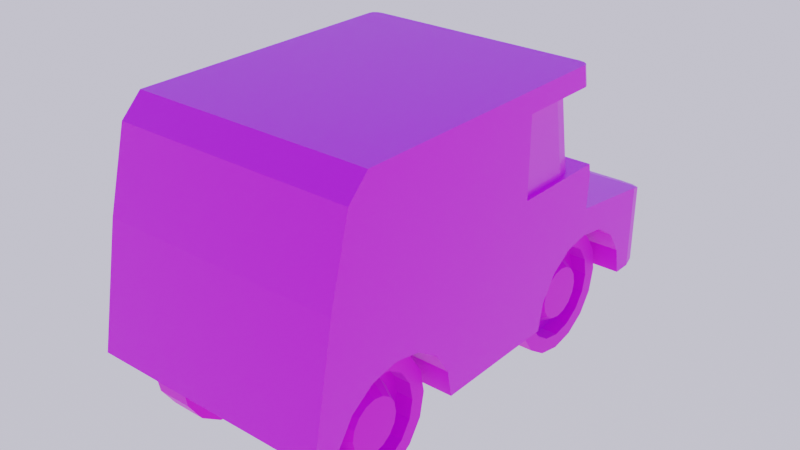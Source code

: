 # Source: Van.blend  (saved by Blender 2.93.21; exported with 4.5.12 LTS)
import bpy
from mathutils import Matrix  # noqa: F401  (used for matrix-valued properties, if any)

bpy.ops.wm.read_factory_settings(use_empty=True)
scene = bpy.context.scene
scene.name = 'Scene'

# ---- collections
col_collection = bpy.data.collections.new('Collection'); scene.collection.children.link(col_collection)

# ---- images (referenced by path relative to the original .blend; pixels are not part of the script)
import os
ASSET_DIR = os.environ.get("B2B_ASSET_DIR", "")  # directory of the original .blend (textures are referenced by path, not embedded)
HERE = os.path.dirname(os.path.abspath(__file__))  # packed textures are extracted next to this script under _unpacked/

def load_image(name, relpath, width, height, colorspace="sRGB"):
    """Load a texture the original file referenced (path relative to the .blend, or extracted next to this script)."""
    p = next((c for c in (os.path.join(HERE, relpath), os.path.join(ASSET_DIR, relpath)) if relpath and os.path.exists(c)), "")
    if p:
        img = bpy.data.images.load(p, check_existing=True)
        img.name = name
    else:  # same state as the original file: an image datablock whose file is absent (Cycles renders it pink)
        img = bpy.data.images.new(name, width, height)
        img.source = "FILE"
        img.filepath = "//" + (relpath or name)
    img.colorspace_settings.name = colorspace
    return img
img_sharedtexture_png = load_image('SharedTexture.png', 'SharedTexture.png', 1024, 1024, 'sRGB')

# ---- materials (node trees are filled in below, after node groups)
mat_vanmaterial = bpy.data.materials.new('VanMaterial')
mat_vanmaterial.alpha_threshold = 0.0
mat_vanmaterial.use_transparent_shadow = False
mat_vanmaterial.line_color = (0.0, 0.0, 0.0, 1.0)
mat_windshieldmaterial = bpy.data.materials.new('WindshieldMaterial')
mat_windshieldmaterial.use_transparent_shadow = False
mat_wheelmaterial = bpy.data.materials.new('WheelMaterial')
mat_wheelmaterial.use_transparent_shadow = False

# ---- material node trees
mat_vanmaterial.use_nodes = True; mat_vanmaterial.node_tree.nodes.clear()
_N = mat_vanmaterial.node_tree.nodes; _L = mat_vanmaterial.node_tree.links
n0 = _N.new('ShaderNodeOutputMaterial'); n0.name = 'Material Output'; n0.location = (300, 300)
n1 = _N.new('ShaderNodeBsdfPrincipled'); n1.name = 'Principled BSDF'; n1.location = (10, 300)
n1.distribution = 'GGX'
n1.subsurface_method = 'BURLEY'
n1.inputs[2].default_value = 0.4
n1.inputs[3].default_value = 1.45
n1.inputs[27].default_value = (0.0, 0.0, 0.0, 1.0)
n1.inputs[28].default_value = 1.0
n2 = _N.new('ShaderNodeTexImage'); n2.name = 'Image Texture'; n2.location = (-280, 275)
n2.image = img_sharedtexture_png
_L.new(n1.outputs[0], n0.inputs[0])
_L.new(n2.outputs[0], n1.inputs[0])
n0.is_active_output = True
mat_windshieldmaterial.use_nodes = True; mat_windshieldmaterial.node_tree.nodes.clear()
_N = mat_windshieldmaterial.node_tree.nodes; _L = mat_windshieldmaterial.node_tree.links
n0 = _N.new('ShaderNodeBsdfPrincipled'); n0.name = 'Principled BSDF'; n0.location = (10, 300)
n0.distribution = 'GGX'
n0.subsurface_method = 'BURLEY'
n0.inputs[3].default_value = 1.45
n0.inputs[13].default_value = 1.0
n0.inputs[19].default_value = 0.25
n0.inputs[27].default_value = (0.0, 0.0, 0.0, 1.0)
n0.inputs[28].default_value = 1.0
n1 = _N.new('ShaderNodeOutputMaterial'); n1.name = 'Material Output'; n1.location = (300, 300)
n2 = _N.new('ShaderNodeTexImage'); n2.name = 'Image Texture'; n2.location = (-280, 275)
n2.image = img_sharedtexture_png
_L.new(n0.outputs[0], n1.inputs[0])
_L.new(n2.outputs[0], n0.inputs[0])
n1.is_active_output = True
mat_wheelmaterial.use_nodes = True; mat_wheelmaterial.node_tree.nodes.clear()
_N = mat_wheelmaterial.node_tree.nodes; _L = mat_wheelmaterial.node_tree.links
n0 = _N.new('ShaderNodeBsdfPrincipled'); n0.name = 'Principled BSDF'; n0.location = (10, 300)
n0.distribution = 'GGX'
n0.subsurface_method = 'BURLEY'
n0.inputs[1].default_value = 0.5855
n0.inputs[3].default_value = 1.45
n0.inputs[24].default_value = 0.07855
n0.inputs[27].default_value = (0.0, 0.0, 0.0, 1.0)
n0.inputs[28].default_value = 1.0
n1 = _N.new('ShaderNodeOutputMaterial'); n1.name = 'Material Output'; n1.location = (300, 300)
n2 = _N.new('ShaderNodeTexImage'); n2.name = 'Image Texture'; n2.location = (-280, 275)
n2.image = img_sharedtexture_png
_L.new(n0.outputs[0], n1.inputs[0])
_L.new(n2.outputs[0], n0.inputs[0])
n1.is_active_output = True

# ---- world
world_world = bpy.data.worlds.new('World'); scene.world = world_world
world_world.use_nodes = True; world_world.node_tree.nodes.clear()
_N = world_world.node_tree.nodes; _L = world_world.node_tree.links
n0 = _N.new('ShaderNodeOutputWorld'); n0.name = 'World Output'; n0.location = (300, 300)
n1 = _N.new('ShaderNodeBackground'); n1.name = 'Background'; n1.location = (10, 300)
n2 = _N.new('ShaderNodeTexSky'); n2.name = 'Sky Texture'; n2.location = (-280, 275)
n2.sky_type = 'PREETHAM'
_L.new(n1.outputs[0], n0.inputs[0])
_L.new(n2.outputs[0], n1.inputs[0])
n0.is_active_output = True
world_world.color = (0.05088, 0.05088, 0.05088)
world_world.use_sun_shadow = False
world_world.sun_shadow_jitter_overblur = 0.0

# ---- meshes
me_cube = bpy.data.meshes.new('Cube')
me_cube.from_pydata([(1.0, 0.8196, 2.0), (1.0, -1.476, 2.0), (1.0, -2.0, 0.1965), (-1.0, 0.8196, 2.0), (-1.0, -1.476, 2.0), (-1.0, -2.0, 0.1965), (1.0, 1.0, 0.8133), (-1.0, 1.0, 0.8133), (-1.0, -1.815, 1.185), (1.0, -1.815, 1.185), (-1.0, 0.4293, 5.96e-08), (-1.0, 0.474, 0.225), (-1.0, 0.6014, 0.4157), (-1.0, 0.7922, 0.5432), (-1.0, 1.0, 0.5845), (1.0, 0.4293, 0.0), (1.0, 0.474, 0.225), (1.0, 0.6014, 0.4157), (1.0, 0.7922, 0.5432), (1.0, 1.0, 0.5845), (-1.0, 1.433, 0.4157), (-1.0, 1.242, 0.5432), (-1.0, 1.605, 0.0), (-1.0, 1.56, 0.225), (1.0, 1.605, 0.0), (1.0, 1.242, 0.5432), (1.0, 1.433, 0.4157), (1.0, 1.56, 0.225), (-1.0, -0.6502, 0.0), (-1.0, -1.826, 5.96e-08), (-1.0, -1.781, 0.225), (-1.0, -1.463, 0.5432), (-1.0, -1.654, 0.4157), (-1.0, -1.013, 0.5432), (-1.0, -0.6949, 0.225), (-1.0, -0.8224, 0.4157), (-1.0, -1.238, 0.5879), (1.0, -1.826, 0.0), (1.0, -0.6502, 0.0), (1.0, -1.654, 0.4157), (1.0, -1.781, 0.225), (1.0, -1.463, 0.5432), (1.0, -1.013, 0.5432), (1.0, -1.238, 0.5879), (1.0, -0.6949, 0.225), (1.0, -0.8224, 0.4157), (0.7577, 2.0, 0.0), (1.0, 1.758, 0.0), (0.8789, 1.968, 0.0), (0.9675, 1.879, 0.0), (-1.0, 1.758, 0.0), (-0.7577, 2.0, 0.0), (-0.9675, 1.879, 0.0), (-0.8789, 1.968, 0.0), (1.0, 1.758, 0.713), (0.7577, 2.0, 0.6213), (0.9675, 1.879, 0.6671), (0.8789, 1.968, 0.6336), (-0.7577, 2.0, 0.6213), (-1.0, 1.758, 0.713), (-0.8789, 1.968, 0.6336), (-0.9675, 1.879, 0.6671), (-1.0, -1.648, 1.828), (1.0, -1.648, 1.828), (1.0, 0.9833, 1.093), (-1.0, 0.9833, 1.093), (-1.0, 0.9992, 1.185), (1.0, 1.016, 1.093), (1.0, 0.9992, 1.185), (-1.0, 1.016, 1.093), (-1.0, 0.1734, 5.96e-08), (1.0, 0.1734, 1.828), (0.9591, 0.1734, 1.184), (1.0, 0.1734, 0.0), (0.9591, 0.1734, 1.824), (1.0, 0.1734, 1.185), (-1.0, 0.1734, 1.185), (-0.9591, 0.1734, 1.184), (-0.9591, 0.1734, 1.824), (-1.0, 0.1734, 1.828), (-1.0, 0.1734, 2.0), (1.0, 0.1734, 2.0), (0.9156, 0.8804, 2.0), (0.9887, 0.85, 2.0), (0.9578, 0.8723, 2.0), (-0.9156, 0.8804, 2.0), (-0.9578, 0.8723, 2.0), (-0.9887, 0.85, 2.0), (0.9156, 0.9115, 1.828), (0.9578, 0.9034, 1.828), (0.9887, 0.8811, 1.828), (-0.9156, 0.9115, 1.828), (-0.9887, 0.8811, 1.828), (-0.9578, 0.9034, 1.828), (0.9591, 0.5465, 1.824), (0.6893, 0.8204, 1.824), (1.0, 0.8507, 1.828), (0.9386, 0.6513, 1.824), (0.8801, 0.7401, 1.824), (0.7925, 0.7995, 1.824), (0.6893, 0.9315, 1.184), (0.9591, 0.6576, 1.184), (1.0, 0.9666, 1.185), (0.7925, 0.9106, 1.184), (0.8801, 0.8513, 1.184), (0.9386, 0.7624, 1.184), (-0.6893, 0.8204, 1.824), (-0.9591, 0.5465, 1.824), (-1.0, 0.8507, 1.828), (-0.7925, 0.7995, 1.824), (-0.8801, 0.7401, 1.824), (-0.9386, 0.6513, 1.824), (-0.9591, 0.6576, 1.184), (-0.6893, 0.9315, 1.184), (-1.0, 0.9666, 1.185), (-0.9386, 0.7624, 1.184), (-0.8801, 0.8513, 1.184), (-0.7925, 0.9106, 1.184), (-1.0, 0.1734, 0.3376), (-1.0, -0.5741, 1.185), (-1.0, -0.9407, 2.0), (-1.0, -0.2079, 1.185), (-1.0, -0.5746, 2.0), (-1.0, -0.04081, 4.41e-08), (-1.0, -0.8631, 1.828), (-1.0, -0.497, 1.828), (-1.0, 0.3253, 5.96e-08), (1.0, -0.9407, 2.0), (1.0, -0.5746, 2.0), (1.0, 0.3253, 0.0), (1.0, -0.8631, 1.828), (1.0, -0.497, 1.828), (1.0, -0.04081, 0.0), (1.0, -0.5741, 1.185), (1.0, -0.2079, 1.185), (1.0, 0.1734, 0.3376), (1.0, -0.9407, 2.0), (1.0, -0.8631, 1.828), (1.0, -0.5741, 1.185), (1.0, -0.04081, 0.0), (-1.0, -0.04081, 4.41e-08), (-1.0, -0.5741, 1.185), (-1.0, -0.8631, 1.828), (-1.0, -0.9407, 2.0), (1.0, 0.3253, 0.0), (1.0, 0.1734, 0.3376), (1.0, -0.2079, 1.185), (1.0, -0.497, 1.828), (1.0, -0.5746, 2.0), (-1.0, -0.5746, 2.0), (-1.0, -0.497, 1.828), (-1.0, -0.2079, 1.185), (-1.0, 0.1734, 0.3376), (-1.0, 0.3253, 5.96e-08)], [], [(63, 1, 4, 62), (2, 5, 29, 37), (7, 6, 54, 56, 57, 55, 58, 60, 61, 59), (2, 9, 8, 5), (24, 47, 54, 6, 19, 25, 26, 27), (51, 58, 55, 46), (7, 59, 50, 22, 23, 20, 21, 14), (11, 16, 15, 10), (12, 17, 16, 11), (13, 18, 17, 12), (81, 0, 3, 80), (21, 25, 19, 14), (20, 26, 25, 21), (20, 23, 27, 26), (23, 22, 24, 27), (30, 40, 37, 29), (32, 39, 40, 30), (31, 41, 39, 32), (36, 43, 41, 31), (33, 42, 43, 36), (35, 45, 42, 33), (35, 34, 44, 45), (34, 28, 38, 44), (46, 55, 57, 48), (48, 57, 56, 49), (49, 56, 54, 47), (50, 59, 61, 52), (52, 61, 60, 53), (53, 60, 58, 51), (22, 50, 52, 53, 51, 46, 48, 49, 47, 24), (91, 85, 82, 88), (96, 108, 92, 93, 91, 88, 89, 90), (65, 114, 66, 69), (6, 67, 64), (102, 64, 67, 68), (7, 69, 67, 6), (114, 102, 68, 66), (65, 7, 69), (72, 74, 71, 75), (108, 96, 95, 106), (75, 102, 101, 72), (74, 94, 96, 71), (14, 19, 18, 13), (7, 65, 69), (68, 67, 69, 66), (3, 108, 79, 80), (96, 0, 81, 71), (107, 112, 77, 78), (8, 9, 63, 62), (77, 112, 114, 76), (113, 106, 95, 100), (108, 107, 78, 79), (76, 79, 78, 77), (102, 114, 113, 100), (0, 96, 90, 83), (83, 90, 89, 84), (84, 89, 88, 82), (85, 91, 93, 86), (86, 93, 92, 87), (87, 92, 108, 3), (3, 0, 83, 84, 82, 85, 86, 87), (94, 97, 96), (97, 98, 96), (98, 99, 96), (99, 95, 96), (100, 103, 102), (103, 104, 102), (104, 105, 102), (105, 101, 102), (106, 109, 108), (109, 110, 108), (110, 111, 108), (111, 107, 108), (112, 115, 114), (115, 116, 114), (116, 117, 114), (117, 113, 114), (94, 101, 105, 97), (97, 105, 104, 98), (98, 104, 103, 99), (99, 103, 100, 95), (106, 113, 117, 109), (109, 117, 116, 110), (110, 116, 115, 111), (111, 115, 112, 107), (101, 94, 74, 72), (120, 4, 1, 127), (122, 120, 127, 128), (128, 81, 80, 122), (130, 63, 9, 133), (131, 130, 133, 134), (134, 75, 71, 131), (122, 80, 79, 125), (4, 120, 124, 62), (124, 120, 122, 125), (126, 10, 15, 129), (73, 70, 126, 129), (123, 70, 73, 132), (38, 28, 123, 132), (128, 127, 130, 131), (127, 1, 63, 130), (71, 81, 128, 131), (133, 9, 2, 37, 40, 39, 41, 43, 42, 45, 44, 38, 132), (135, 75, 134), (132, 73, 135, 134, 133), (129, 15, 16, 17, 18, 19, 6, 64, 102, 75, 135), (135, 73, 129), (30, 29, 5, 8, 119, 123, 28, 34, 35, 33, 36, 31, 32), (119, 121, 118, 70, 123), (118, 121, 76), (114, 65, 7, 14, 13, 12, 11, 10, 126, 118, 76), (126, 70, 118), (121, 119, 124, 125), (119, 8, 62, 124), (125, 79, 76, 121), (118, 70, 73, 135), (80, 79, 78, 77, 76, 118, 135, 75, 72, 74, 71, 81), (136, 143, 142, 141, 140, 139, 138, 137), (152, 145, 144, 153), (151, 150, 149, 148, 147, 146, 145, 152)])
me_cube.polygons.foreach_set('material_index', [0, 0, 0, 0, 0, 0, 0, 0, 0, 0, 0, 0, 0, 0, 0, 0, 0, 0, 0, 0, 0, 0, 0, 0, 0, 0, 0, 0, 0, 0, 0, 0, 0, 0, 0, 0, 0, 0, 0, 0, 0, 0, 0, 0, 0, 0, 0, 1, 0, 0, 1, 0, 0, 0, 0, 0, 0, 0, 0, 0, 0, 0, 0, 0, 0, 0, 0, 0, 0, 0, 0, 0, 0, 0, 0, 0, 0, 1, 1, 1, 1, 1, 1, 1, 1, 1, 0, 0, 0, 0, 0, 0, 0, 0, 0, 0, 0, 0, 0, 0, 0, 0, 0, 0, 0, 0, 0, 0, 0, 0, 0, 0, 0, 0, 0, 0, 0, 0, 0, 0])
_uv = me_cube.uv_layers.new(name='UVMap')
_uv.uv.foreach_set('vector', [0.3055, 0.9316, 0.3067, 0.9313, 0.3074, 0.9403, 0.3061, 0.9401, 0.3007, 0.9354, 0.3011, 0.9376, 0.3007, 0.9374, 0.3005, 0.9357, 0.3032, 0.9479, 0.3032, 0.9595, 0.2988, 0.9595, 0.298, 0.9593, 0.2975, 0.9588, 0.2973, 0.9581, 0.2973, 0.9493, 0.2975, 0.9486, 0.298, 0.948, 0.2988, 0.9478, 0.3007, 0.9354, 0.303, 0.932, 0.3034, 0.9401, 0.3011, 0.9376, 0.3169, 0.9462, 0.3169, 0.9454, 0.321, 0.9454, 0.3216, 0.9498, 0.3203, 0.9498, 0.3201, 0.9484, 0.3193, 0.9472, 0.3182, 0.9465, 0.3169, 0.9344, 0.3205, 0.9344, 0.3205, 0.9432, 0.3169, 0.9432, 0.3216, 0.9278, 0.321, 0.9322, 0.3169, 0.9322, 0.3169, 0.9313, 0.3182, 0.931, 0.3193, 0.9303, 0.3201, 0.9292, 0.3203, 0.9278, 0.2857, 0.9595, 0.2973, 0.9595, 0.2973, 0.9608, 0.2857, 0.9608, 0.2857, 0.9581, 0.2973, 0.9581, 0.2973, 0.9595, 0.2857, 0.9595, 0.2857, 0.9568, 0.2973, 0.9568, 0.2973, 0.9581, 0.2857, 0.9581, 0.3334, 0.9489, 0.3298, 0.9476, 0.3296, 0.9371, 0.3334, 0.9358, 0.2857, 0.9541, 0.2973, 0.9541, 0.2973, 0.9556, 0.2857, 0.9556, 0.2857, 0.9528, 0.2973, 0.9528, 0.2973, 0.9541, 0.2857, 0.9541, 0.2857, 0.9528, 0.2857, 0.9515, 0.2973, 0.9515, 0.2973, 0.9528, 0.2857, 0.9515, 0.2857, 0.9501, 0.2973, 0.9501, 0.2973, 0.9515, 0.3005, 0.9379, 0.3001, 0.9353, 0.3005, 0.9357, 0.3007, 0.9374, 0.3003, 0.9388, 0.2995, 0.9343, 0.3001, 0.9353, 0.3005, 0.9379, 0.2998, 0.9398, 0.2985, 0.9332, 0.2995, 0.9343, 0.3003, 0.9388, 0.2989, 0.9409, 0.2973, 0.9319, 0.2985, 0.9332, 0.2998, 0.9398, 0.2978, 0.942, 0.2958, 0.931, 0.2973, 0.9319, 0.2989, 0.9409, 0.2965, 0.9427, 0.2942, 0.9308, 0.2958, 0.931, 0.2978, 0.942, 0.2965, 0.9427, 0.295, 0.9429, 0.2927, 0.9311, 0.2942, 0.9308, 0.295, 0.9429, 0.2935, 0.9425, 0.2913, 0.9323, 0.2927, 0.9311, 0.3169, 0.9432, 0.3205, 0.9432, 0.3206, 0.9439, 0.3169, 0.9439, 0.3169, 0.9439, 0.3206, 0.9439, 0.3208, 0.9446, 0.3169, 0.9446, 0.3169, 0.9446, 0.3208, 0.9446, 0.321, 0.9454, 0.3169, 0.9454, 0.3169, 0.9322, 0.321, 0.9322, 0.3208, 0.9329, 0.3169, 0.9329, 0.3169, 0.9329, 0.3208, 0.9329, 0.3206, 0.9336, 0.3169, 0.9336, 0.3169, 0.9336, 0.3206, 0.9336, 0.3205, 0.9344, 0.3169, 0.9344, 0.2857, 0.9501, 0.2857, 0.9492, 0.2858, 0.9485, 0.2864, 0.948, 0.2871, 0.9478, 0.2959, 0.9478, 0.2966, 0.948, 0.2971, 0.9485, 0.2973, 0.9492, 0.2973, 0.9501, 0.3283, 0.9371, 0.3293, 0.9376, 0.3295, 0.9472, 0.3285, 0.9477, 0.3107, 0.9579, 0.3107, 0.9695, 0.3106, 0.9694, 0.3104, 0.9693, 0.3104, 0.969, 0.3104, 0.9584, 0.3104, 0.9581, 0.3106, 0.9579, 0.3232, 0.9277, 0.3238, 0.9276, 0.3238, 0.9278, 0.3232, 0.9279, 0.3216, 0.9498, 0.3232, 0.9497, 0.3232, 0.9499, 0.3238, 0.95, 0.3232, 0.9499, 0.3232, 0.9497, 0.3238, 0.9498, 0.3032, 0.9479, 0.3048, 0.9479, 0.3049, 0.9595, 0.3032, 0.9595, 0.3056, 0.9479, 0.3056, 0.9595, 0.3054, 0.9595, 0.3054, 0.9479, 0.3232, 0.9277, 0.3216, 0.9278, 0.3232, 0.9279, 0.3159, 0.9579, 0.3159, 0.9616, 0.3156, 0.9616, 0.3156, 0.9579, 0.3107, 0.9695, 0.3107, 0.9579, 0.3109, 0.9597, 0.3109, 0.9677, 0.3102, 0.9595, 0.3056, 0.9595, 0.3074, 0.9592, 0.3102, 0.9592, 0.3147, 0.9581, 0.3125, 0.9581, 0.3107, 0.9579, 0.3147, 0.9579, 0.2857, 0.9556, 0.2973, 0.9556, 0.2973, 0.9568, 0.2857, 0.9568, 0.3105, 0.9354, 0.3111, 0.9354, 0.3111, 0.9354, 0.3054, 0.9595, 0.3049, 0.9595, 0.3048, 0.9479, 0.3054, 0.9479, 0.3296, 0.9371, 0.3287, 0.9365, 0.333, 0.9346, 0.3334, 0.9358, 0.329, 0.9483, 0.3298, 0.9476, 0.3334, 0.9489, 0.333, 0.9499, 0.8277, 0.9076, 0.8128, 0.9076, 0.8147, 0.8967, 0.8292, 0.8992, 0.3034, 0.9401, 0.303, 0.932, 0.3055, 0.9316, 0.3061, 0.9401, 0.3102, 0.9481, 0.3074, 0.9481, 0.3056, 0.9479, 0.3102, 0.9479, 0.8117, 0.9173, 0.8267, 0.9173, 0.8267, 0.949, 0.8117, 0.949, 0.3107, 0.9695, 0.3125, 0.9693, 0.3147, 0.9693, 0.3147, 0.9695, 0.3159, 0.9616, 0.3159, 0.9579, 0.3161, 0.9579, 0.3161, 0.9616, 0.3056, 0.9595, 0.3056, 0.9479, 0.3058, 0.9497, 0.3058, 0.9577, 0.3298, 0.9476, 0.329, 0.9483, 0.3288, 0.9481, 0.3297, 0.9476, 0.3297, 0.9476, 0.3288, 0.9481, 0.3287, 0.9479, 0.3296, 0.9474, 0.3296, 0.9474, 0.3287, 0.9479, 0.3285, 0.9477, 0.3295, 0.9472, 0.3293, 0.9376, 0.3283, 0.9371, 0.3284, 0.9369, 0.3293, 0.9374, 0.3293, 0.9374, 0.3284, 0.9369, 0.3286, 0.9366, 0.3294, 0.9372, 0.3294, 0.9372, 0.3286, 0.9366, 0.3287, 0.9365, 0.3296, 0.9371, 0.3296, 0.9371, 0.3298, 0.9476, 0.3297, 0.9476, 0.3296, 0.9474, 0.3295, 0.9472, 0.3293, 0.9376, 0.3293, 0.9374, 0.3294, 0.9372, 0.3125, 0.9581, 0.3119, 0.9582, 0.3107, 0.9579, 0.3119, 0.9582, 0.3114, 0.9586, 0.3107, 0.9579, 0.3114, 0.9586, 0.311, 0.9591, 0.3107, 0.9579, 0.311, 0.9591, 0.3109, 0.9597, 0.3107, 0.9579, 0.3058, 0.9577, 0.3059, 0.9583, 0.3056, 0.9595, 0.3059, 0.9583, 0.3063, 0.9588, 0.3056, 0.9595, 0.3063, 0.9588, 0.3068, 0.9591, 0.3056, 0.9595, 0.3068, 0.9591, 0.3074, 0.9592, 0.3056, 0.9595, 0.3109, 0.9677, 0.311, 0.9683, 0.3107, 0.9695, 0.311, 0.9683, 0.3114, 0.9688, 0.3107, 0.9695, 0.3114, 0.9688, 0.3119, 0.9691, 0.3107, 0.9695, 0.3119, 0.9691, 0.3125, 0.9693, 0.3107, 0.9695, 0.3074, 0.9481, 0.3068, 0.9482, 0.3056, 0.9479, 0.3068, 0.9482, 0.3063, 0.9486, 0.3056, 0.9479, 0.3063, 0.9486, 0.3059, 0.9491, 0.3056, 0.9479, 0.3059, 0.9491, 0.3058, 0.9497, 0.3056, 0.9479, 0.8277, 0.9587, 0.8128, 0.9587, 0.8124, 0.9563, 0.8273, 0.9563, 0.8273, 0.9563, 0.8124, 0.9563, 0.812, 0.9539, 0.827, 0.9539, 0.827, 0.9539, 0.812, 0.9539, 0.8118, 0.9514, 0.8267, 0.9514, 0.8267, 0.9514, 0.8118, 0.9514, 0.8117, 0.949, 0.8267, 0.949, 0.8267, 0.9173, 0.8117, 0.9173, 0.8118, 0.9149, 0.8267, 0.9149, 0.8267, 0.9149, 0.8118, 0.9149, 0.812, 0.9125, 0.827, 0.9125, 0.827, 0.9125, 0.812, 0.9125, 0.8124, 0.9101, 0.8273, 0.9101, 0.8273, 0.9101, 0.8124, 0.9101, 0.8128, 0.9076, 0.8277, 0.9076, 0.8128, 0.9587, 0.8277, 0.9587, 0.8292, 0.9672, 0.8147, 0.9697, 0.3104, 0.9442, 0.3074, 0.9403, 0.3067, 0.9313, 0.3104, 0.9261, 0.4445, 0.9888, 0.4267, 0.9888, 0.4267, 0.8916, 0.4445, 0.8916, 0.3147, 0.9462, 0.3104, 0.9462, 0.3104, 0.9346, 0.3147, 0.9346, 0.3084, 0.9236, 0.3055, 0.9316, 0.303, 0.932, 0.298, 0.923, 0.4254, 0.9437, 0.4283, 0.9437, 0.426, 0.9487, 0.4232, 0.9487, 0.3126, 0.951, 0.3104, 0.951, 0.3104, 0.9472, 0.3143, 0.9472, 0.3147, 0.9346, 0.3104, 0.9346, 0.3104, 0.9336, 0.3143, 0.9336, 0.3074, 0.9403, 0.3104, 0.9442, 0.309, 0.9461, 0.3061, 0.9401, 0.4283, 0.9255, 0.4289, 0.9268, 0.426, 0.9268, 0.4254, 0.9255, 0.2857, 0.9614, 0.2857, 0.9608, 0.2973, 0.9608, 0.2973, 0.9614, 0.45, 0.9733, 0.45, 0.9577, 0.4511, 0.9577, 0.4511, 0.9733, 0.4483, 0.9577, 0.4499, 0.9577, 0.4499, 0.9733, 0.4483, 0.9733, 0.2913, 0.9323, 0.2935, 0.9425, 0.2905, 0.9457, 0.2857, 0.9302, 0.426, 0.9424, 0.4289, 0.9424, 0.4283, 0.9437, 0.4254, 0.9437, 0.3104, 0.9261, 0.3067, 0.9313, 0.3055, 0.9316, 0.3084, 0.9236, 0.3104, 0.9472, 0.3104, 0.9462, 0.3147, 0.9462, 0.3143, 0.9472, 0.298, 0.923, 0.303, 0.932, 0.3007, 0.9354, 0.3005, 0.9357, 0.3001, 0.9353, 0.2995, 0.9343, 0.2985, 0.9332, 0.2973, 0.9319, 0.2958, 0.931, 0.2942, 0.9308, 0.2927, 0.9311, 0.2913, 0.9323, 0.2857, 0.9302, 0.3104, 0.9559, 0.3104, 0.951, 0.3126, 0.951, 0.4219, 0.9579, 0.4202, 0.9579, 0.4202, 0.9553, 0.4232, 0.9487, 0.426, 0.9487, 0.3169, 0.9537, 0.3169, 0.9531, 0.3182, 0.9528, 0.3193, 0.9521, 0.3201, 0.951, 0.3203, 0.9498, 0.3216, 0.9498, 0.3232, 0.9499, 0.3238, 0.95, 0.3238, 0.9546, 0.3189, 0.9546, 0.4272, 0.958, 0.4272, 0.9606, 0.426, 0.9606, 0.3005, 0.9379, 0.3007, 0.9374, 0.3011, 0.9376, 0.3034, 0.9401, 0.3012, 0.9478, 0.2905, 0.9457, 0.2935, 0.9425, 0.295, 0.9429, 0.2965, 0.9427, 0.2978, 0.942, 0.2989, 0.9409, 0.2998, 0.9398, 0.3003, 0.9388, 0.426, 0.9205, 0.4232, 0.9205, 0.4202, 0.9139, 0.4202, 0.9112, 0.4219, 0.9112, 0.3104, 0.9249, 0.3126, 0.9299, 0.3104, 0.9299, 0.3238, 0.9276, 0.3232, 0.9277, 0.3216, 0.9278, 0.3203, 0.9278, 0.3201, 0.9266, 0.3193, 0.9255, 0.3182, 0.9247, 0.3169, 0.9245, 0.3169, 0.9239, 0.3189, 0.923, 0.3238, 0.923, 0.4289, 0.9124, 0.4289, 0.9112, 0.4316, 0.9112, 0.4232, 0.9205, 0.426, 0.9205, 0.4283, 0.9255, 0.4254, 0.9255, 0.3012, 0.9478, 0.3034, 0.9401, 0.3061, 0.9401, 0.309, 0.9461, 0.3143, 0.9336, 0.3104, 0.9336, 0.3104, 0.9299, 0.3126, 0.9299, 0.3335, 0.923, 0.3354, 0.923, 0.3354, 0.9346, 0.3335, 0.9346, 0.3238, 0.923, 0.3248, 0.923, 0.3248, 0.9232, 0.3286, 0.9232, 0.3285, 0.923, 0.3335, 0.923, 0.3335, 0.9346, 0.3285, 0.9346, 0.3286, 0.9344, 0.3248, 0.9344, 0.3248, 0.9346, 0.3238, 0.9346, 0.3185, 0.9693, 0.3185, 0.9577, 0.3196, 0.9577, 0.3237, 0.9577, 0.3313, 0.9577, 0.3313, 0.9693, 0.3237, 0.9693, 0.3196, 0.9693, 0.3079, 0.9712, 0.3079, 0.9595, 0.3101, 0.9595, 0.3101, 0.9712, 0.3025, 0.9712, 0.2984, 0.9712, 0.2973, 0.9712, 0.2973, 0.9595, 0.2984, 0.9595, 0.3025, 0.9595, 0.3079, 0.9595, 0.3079, 0.9712])
me_cube.materials.append(mat_vanmaterial)
me_cube.materials.append(mat_windshieldmaterial)
me_cube.use_remesh_preserve_volume = False
me_cube.use_remesh_preserve_attributes = False
me_cube.use_mirror_vertex_groups = False
me_cube.update()
me_cylinder_001 = bpy.data.meshes.new('Cylinder.001')
me_cylinder_001.from_pydata([(-0.8197, -1.026, -5.315e-08), (0.8197, -1.026, 7.35e-08), (-0.8197, -1.042, -0.08325), (0.8197, -1.042, -0.08325), (-0.8197, -1.09, -0.1538), (0.8197, -1.09, -0.1538), (-0.8197, -1.16, -0.201), (0.8197, -1.16, -0.201), (-0.8197, -1.243, -0.2175), (0.8197, -1.243, -0.2175), (-0.8197, -1.327, -0.201), (0.8197, -1.327, -0.201), (-0.8197, -1.397, -0.1538), (0.8197, -1.397, -0.1538), (-0.8197, -1.444, -0.08325), (0.8197, -1.444, -0.08325), (-0.8197, -1.461, -4.225e-08), (0.8197, -1.461, 8.44e-08), (-0.8197, -1.444, 0.08325), (0.8197, -1.444, 0.08325), (-0.8197, -1.397, 0.1538), (0.8197, -1.397, 0.1538), (-0.8197, -1.327, 0.201), (0.8197, -1.327, 0.201), (-0.8197, -1.243, 0.2175), (0.8197, -1.243, 0.2175), (-0.8197, -1.16, 0.201), (0.8197, -1.16, 0.201), (-0.8197, -1.09, 0.1538), (0.8197, -1.09, 0.1538), (-0.8197, -1.042, 0.08325), (0.8197, -1.042, 0.08325), (-0.8197, 1.227, 0.003936), (0.8197, 1.227, 0.003937), (-0.8197, 1.211, -0.07931), (0.8197, 1.211, -0.07931), (-0.8197, 1.164, -0.1499), (0.8197, 1.164, -0.1499), (-0.8197, 1.093, -0.197), (0.8197, 1.093, -0.197), (-0.8197, 1.01, -0.2136), (0.8197, 1.01, -0.2136), (-0.8197, 0.9266, -0.197), (0.8197, 0.9266, -0.197), (-0.8197, 0.856, -0.1499), (0.8197, 0.856, -0.1499), (-0.8197, 0.8089, -0.07931), (0.8197, 0.8089, -0.07931), (-0.8197, 0.7923, 0.003937), (0.8197, 0.7923, 0.003937), (-0.8197, 0.8089, 0.08718), (0.8197, 0.8089, 0.08718), (-0.8197, 0.856, 0.1578), (0.8197, 0.856, 0.1578), (-0.8197, 0.9266, 0.2049), (0.8197, 0.9266, 0.2049), (-0.8197, 1.01, 0.2215), (0.8197, 1.01, 0.2215), (-0.8197, 1.093, 0.2049), (0.8197, 1.093, 0.2049), (-0.8197, 1.164, 0.1578), (0.8197, 1.164, 0.1578), (-0.8197, 1.211, 0.08718), (0.8197, 1.211, 0.08718), (-0.8197, -0.7246, -6.189e-08), (-0.8197, -0.7641, -0.1985), (0.8197, -0.7641, -0.1985), (0.8197, -0.7246, 6.189e-08), (-0.8197, -0.8765, -0.3668), (0.8197, -0.8765, -0.3668), (-0.8197, -1.045, -0.4793), (0.8197, -1.045, -0.4793), (-0.8197, -1.243, -0.5188), (0.8197, -1.243, -0.5188), (-0.8197, -1.442, -0.4793), (0.8197, -1.442, -0.4793), (-0.8197, -1.61, -0.3668), (0.8197, -1.61, -0.3668), (-0.8197, -1.723, -0.1985), (0.8197, -1.723, -0.1985), (-0.8197, -1.762, -1.653e-08), (0.8197, -1.762, 1.072e-07), (-0.8197, -1.723, 0.1985), (0.8197, -1.723, 0.1985), (-0.8197, -1.61, 0.3668), (0.8197, -1.61, 0.3668), (-0.8197, -1.442, 0.4793), (0.8197, -1.442, 0.4793), (-0.8197, -1.243, 0.5188), (0.8197, -1.243, 0.5188), (-0.8197, -1.045, 0.4793), (0.8197, -1.045, 0.4793), (-0.8197, -0.8765, 0.3668), (0.8197, -0.8765, 0.3668), (-0.8197, -0.7641, 0.1985), (0.8197, -0.7641, 0.1985), (-0.8197, 1.529, 0.003936), (-0.8197, 1.489, -0.1946), (0.8197, 1.489, -0.1946), (0.8197, 1.529, 0.003937), (-0.8197, 1.377, -0.3629), (0.8197, 1.377, -0.3629), (-0.8197, 1.208, -0.4754), (0.8197, 1.208, -0.4754), (-0.8197, 1.01, -0.5149), (0.8197, 1.01, -0.5149), (-0.8197, 0.8113, -0.4754), (0.8197, 0.8113, -0.4754), (-0.8197, 0.643, -0.3629), (0.8197, 0.643, -0.3629), (-0.8197, 0.5305, -0.1946), (0.8197, 0.5305, -0.1946), (-0.8197, 0.491, 0.003937), (0.8197, 0.491, 0.003937), (-0.8197, 0.5305, 0.2025), (0.8197, 0.5305, 0.2025), (-0.8197, 0.643, 0.3708), (0.8197, 0.643, 0.3708), (-0.8197, 0.8113, 0.4832), (0.8197, 0.8113, 0.4832), (-0.8197, 1.01, 0.5227), (0.8197, 1.01, 0.5227), (-0.8197, 1.208, 0.4832), (0.8197, 1.208, 0.4832), (-0.8197, 1.377, 0.3708), (0.8197, 1.377, 0.3708), (-0.8197, 1.489, 0.2025), (0.8197, 1.489, 0.2025), (-0.8197, -0.85, -5.331e-08), (-0.8197, -0.8799, -0.1505), (0.8197, -0.8799, -0.1505), (0.8197, -0.85, 7.046e-08), (-0.8197, -0.9652, -0.2782), (0.8197, -0.9652, -0.2782), (-0.8197, -1.093, -0.3634), (0.8197, -1.093, -0.3634), (-0.8197, -1.243, -0.3934), (0.8197, -1.243, -0.3934), (-0.8197, -1.394, -0.3634), (0.8197, -1.394, -0.3634), (-0.8197, -1.522, -0.2782), (0.8197, -1.522, -0.2782), (-0.8197, -1.607, -0.1505), (0.8197, -1.607, -0.1505), (-0.8197, -1.637, -2.511e-08), (0.8197, -1.637, 9.867e-08), (-0.8197, -1.607, 0.1505), (0.8197, -1.607, 0.1505), (-0.8197, -1.522, 0.2782), (0.8197, -1.522, 0.2782), (-0.8197, -1.394, 0.3634), (0.8197, -1.394, 0.3634), (-0.8197, -1.243, 0.3934), (0.8197, -1.243, 0.3934), (-0.8197, -1.093, 0.3634), (0.8197, -1.093, 0.3634), (-0.8197, -0.9652, 0.2782), (0.8197, -0.9652, 0.2782), (-0.8197, -0.8799, 0.1505), (0.8197, -0.8799, 0.1505), (-0.8197, 1.403, 0.003936), (-0.8197, 1.373, -0.1466), (0.8197, 1.373, -0.1466), (0.8197, 1.403, 0.003937), (-0.8197, 1.288, -0.2742), (0.8197, 1.288, -0.2742), (-0.8197, 1.16, -0.3595), (0.8197, 1.16, -0.3595), (-0.8197, 1.01, -0.3894), (0.8197, 1.01, -0.3894), (-0.8197, 0.8593, -0.3595), (0.8197, 0.8593, -0.3595), (-0.8197, 0.7317, -0.2742), (0.8197, 0.7317, -0.2742), (-0.8197, 0.6464, -0.1466), (0.8197, 0.6464, -0.1466), (-0.8197, 0.6165, 0.003937), (0.8197, 0.6165, 0.003937), (-0.8197, 0.6464, 0.1545), (0.8197, 0.6464, 0.1545), (-0.8197, 0.7317, 0.2821), (0.8197, 0.7317, 0.2821), (-0.8197, 0.8593, 0.3674), (0.8197, 0.8593, 0.3674), (-0.8197, 1.01, 0.3973), (0.8197, 1.01, 0.3973), (-0.8197, 1.16, 0.3674), (0.8197, 1.16, 0.3674), (-0.8197, 1.288, 0.2821), (0.8197, 1.288, 0.2821), (-0.8197, 1.373, 0.1545), (0.8197, 1.373, 0.1545), (-0.6781, -0.85, -5.325e-08), (-0.6781, -0.8799, -0.1505), (0.6781, -0.8799, -0.1505), (0.6781, -0.85, 7.064e-08), (-0.6781, -0.9652, -0.2782), (0.6781, -0.9652, -0.2782), (-0.6781, -1.093, -0.3634), (0.6781, -1.093, -0.3634), (-0.6781, -1.243, -0.3934), (0.6781, -1.243, -0.3934), (-0.6781, -1.394, -0.3634), (0.6781, -1.394, -0.3634), (-0.6781, -1.522, -0.2782), (0.6781, -1.522, -0.2782), (-0.6781, -1.607, -0.1505), (0.6781, -1.607, -0.1505), (-0.6781, -1.637, -2.51e-08), (0.6781, -1.637, 9.879e-08), (-0.6781, -1.607, 0.1505), (0.6781, -1.607, 0.1505), (-0.6781, -1.522, 0.2782), (0.6781, -1.522, 0.2782), (-0.6781, -1.394, 0.3634), (0.6781, -1.394, 0.3634), (-0.6781, -1.243, 0.3934), (0.6781, -1.243, 0.3934), (-0.6781, -1.093, 0.3634), (0.6781, -1.093, 0.3634), (-0.6781, -0.9652, 0.2782), (0.6781, -0.9652, 0.2782), (-0.6781, -0.8799, 0.1505), (0.6781, -0.8799, 0.1505), (-0.6781, 1.403, 0.003936), (-0.6781, 1.373, -0.1466), (0.6781, 1.373, -0.1466), (0.6781, 1.403, 0.003937), (-0.6781, 1.288, -0.2742), (0.6781, 1.288, -0.2742), (-0.6781, 1.16, -0.3595), (0.6781, 1.16, -0.3595), (-0.6781, 1.01, -0.3894), (0.6781, 1.01, -0.3894), (-0.6781, 0.8593, -0.3595), (0.6781, 0.8593, -0.3595), (-0.6781, 0.7317, -0.2742), (0.6781, 0.7317, -0.2742), (-0.6781, 0.6464, -0.1466), (0.6781, 0.6464, -0.1466), (-0.6781, 0.6165, 0.003937), (0.6781, 0.6165, 0.003937), (-0.6781, 0.6464, 0.1545), (0.6781, 0.6464, 0.1545), (-0.6781, 0.7317, 0.2821), (0.6781, 0.7317, 0.2821), (-0.6781, 0.8593, 0.3674), (0.6781, 0.8593, 0.3674), (-0.6781, 1.01, 0.3973), (0.6781, 1.01, 0.3973), (-0.6781, 1.16, 0.3674), (0.6781, 1.16, 0.3674), (-0.6781, 1.288, 0.2821), (0.6781, 1.288, 0.2821), (-0.6781, 1.373, 0.1545), (0.6781, 1.373, 0.1545), (-0.6781, -0.9401, -4.636e-08), (-0.6781, -0.9632, -0.1161), (0.6781, -0.9632, -0.1161), (0.6781, -0.9401, 7.753e-08), (-0.6781, -1.029, -0.2144), (0.6781, -1.029, -0.2144), (-0.6781, -1.127, -0.2802), (0.6781, -1.127, -0.2802), (-0.6781, -1.243, -0.3033), (0.6781, -1.243, -0.3033), (-0.6781, -1.359, -0.2802), (0.6781, -1.359, -0.2802), (-0.6781, -1.458, -0.2144), (0.6781, -1.458, -0.2144), (-0.6781, -1.524, -0.1161), (0.6781, -1.524, -0.1161), (-0.6781, -1.547, -3.126e-08), (0.6781, -1.547, 9.263e-08), (-0.6781, -1.524, 0.1161), (0.6781, -1.524, 0.1161), (-0.6781, -1.458, 0.2144), (0.6781, -1.458, 0.2144), (-0.6781, -1.359, 0.2802), (0.6781, -1.359, 0.2802), (-0.6781, -1.243, 0.3033), (0.6781, -1.243, 0.3033), (-0.6781, -1.127, 0.2802), (0.6781, -1.127, 0.2802), (-0.6781, -1.029, 0.2144), (0.6781, -1.029, 0.2144), (-0.6781, -0.9632, 0.1161), (0.6781, -0.9632, 0.1161), (-0.6781, 1.313, 0.003936), (-0.6781, 1.29, -0.1121), (0.6781, 1.29, -0.1121), (0.6781, 1.313, 0.003937), (-0.6781, 1.224, -0.2105), (0.6781, 1.224, -0.2105), (-0.6781, 1.126, -0.2762), (0.6781, 1.126, -0.2762), (-0.6781, 1.01, -0.2993), (0.6781, 1.01, -0.2993), (-0.6781, 0.8938, -0.2762), (0.6781, 0.8938, -0.2762), (-0.6781, 0.7954, -0.2105), (0.6781, 0.7954, -0.2105), (-0.6781, 0.7297, -0.1121), (0.6781, 0.7297, -0.1121), (-0.6781, 0.7066, 0.003937), (0.6781, 0.7066, 0.003937), (-0.6781, 0.7297, 0.12), (0.6781, 0.7297, 0.12), (-0.6781, 0.7954, 0.2184), (0.6781, 0.7954, 0.2184), (-0.6781, 0.8938, 0.2841), (0.6781, 0.8938, 0.2841), (-0.6781, 1.01, 0.3072), (0.6781, 1.01, 0.3072), (-0.6781, 1.126, 0.2841), (0.6781, 1.126, 0.2841), (-0.6781, 1.224, 0.2184), (0.6781, 1.224, 0.2184), (-0.6781, 1.29, 0.12), (0.6781, 1.29, 0.12), (-0.519, -0.7246, -3.918e-08), (0.519, -0.7246, 3.918e-08), (-0.519, 1.489, -0.1946), (0.519, 1.489, -0.1946), (-0.519, 1.377, -0.3629), (-0.519, -0.7641, -0.1985), (0.519, 1.377, -0.3629), (0.519, -0.7641, -0.1985), (-0.519, 1.208, -0.4754), (-0.519, -0.8765, -0.3668), (0.519, 1.208, -0.4754), (0.519, -0.8765, -0.3668), (-0.519, 1.01, -0.5149), (-0.519, -1.045, -0.4793), (0.519, 1.01, -0.5149), (0.519, -1.045, -0.4793), (-0.519, 0.8113, -0.4754), (0.519, 0.8113, -0.4754), (-0.519, -1.243, -0.5188), (0.519, -1.243, -0.5188), (-0.519, 0.643, -0.3629), (0.519, 0.643, -0.3629), (-0.519, -1.442, -0.4793), (0.519, -1.442, -0.4793), (-0.519, 0.5305, -0.1946), (0.519, 0.5305, -0.1946), (-0.519, -1.61, -0.3668), (0.519, -1.61, -0.3668), (-0.519, 0.491, 0.003937), (0.519, 0.491, 0.003937), (-0.519, -1.723, -0.1985), (0.519, -1.723, -0.1985), (-0.519, 0.5305, 0.2025), (0.519, 0.5305, 0.2025), (-0.519, -1.762, 6.173e-09), (0.519, -1.762, 8.454e-08), (-0.519, 0.643, 0.3708), (0.519, 0.643, 0.3708), (-0.519, -1.723, 0.1985), (0.519, -1.723, 0.1985), (-0.519, 0.8113, 0.4832), (0.519, 0.8113, 0.4832), (-0.519, -1.61, 0.3668), (0.519, -1.61, 0.3668), (-0.519, 1.01, 0.5227), (0.519, 1.01, 0.5227), (-0.519, -1.442, 0.4793), (0.519, -1.442, 0.4793), (-0.519, 1.208, 0.4832), (0.519, 1.208, 0.4832), (-0.519, -1.243, 0.5188), (0.519, -1.243, 0.5188), (-0.519, 1.377, 0.3708), (0.519, 1.377, 0.3708), (-0.519, -1.045, 0.4793), (0.519, -1.045, 0.4793), (-0.519, 1.489, 0.2025), (0.519, 1.489, 0.2025), (-0.519, -0.8765, 0.3668), (0.519, -0.8765, 0.3668), (-0.519, 1.529, 0.003937), (0.519, 1.529, 0.003937), (-0.519, -0.7641, 0.1985), (0.519, -0.7641, 0.1985), (0.8197, -0.8799, -0.1505), (0.8197, -0.85, 7.046e-08), (0.8197, -0.9652, -0.2782), (0.8197, -1.093, -0.3634), (0.8197, -1.243, -0.3934), (0.8197, -1.394, -0.3634), (0.8197, -1.522, -0.2782), (0.8197, -1.607, -0.1505), (0.8197, -1.637, 9.867e-08), (0.8197, -1.607, 0.1505), (0.8197, -1.522, 0.2782), (0.8197, -1.394, 0.3634), (0.8197, -1.243, 0.3934), (0.8197, -1.093, 0.3634), (0.8197, -0.9652, 0.2782), (0.8197, -0.8799, 0.1505)], [(130, 384), (131, 385), (133, 386), (135, 387), (137, 388), (139, 389), (141, 390), (143, 391), (145, 392), (147, 393), (149, 394), (151, 395), (153, 396), (155, 397), (157, 398), (159, 399)], [(321, 67, 66, 327), (65, 64, 320, 325), (327, 66, 69, 331), (68, 65, 325, 329), (331, 69, 71, 335), (333, 70, 68, 329), (335, 71, 73, 339), (338, 72, 70, 333), (339, 73, 75, 343), (342, 74, 72, 338), (343, 75, 77, 347), (346, 76, 74, 342), (347, 77, 79, 351), (350, 78, 76, 346), (351, 79, 81, 355), (354, 80, 78, 350), (355, 81, 83, 359), (358, 82, 80, 354), (359, 83, 85, 363), (362, 84, 82, 358), (363, 85, 87, 367), (86, 84, 362, 366), (367, 87, 89, 371), (88, 86, 366, 370), (371, 89, 91, 375), (90, 88, 370, 374), (375, 91, 93, 379), (92, 90, 374, 378), (29, 27, 25, 23, 21, 19, 17, 15, 13, 11, 9, 7, 5, 3, 1, 31), (379, 93, 95, 383), (94, 92, 378, 382), (383, 95, 67, 321), (64, 94, 382, 320), (2, 4, 6, 8, 10, 12, 14, 16, 18, 20, 22, 24, 26, 28, 30, 0), (381, 99, 98, 323), (97, 96, 380, 322), (323, 98, 101, 326), (100, 97, 322, 324), (326, 101, 103, 330), (328, 102, 100, 324), (330, 103, 105, 334), (332, 104, 102, 328), (334, 105, 107, 337), (336, 106, 104, 332), (337, 107, 109, 341), (340, 108, 106, 336), (341, 109, 111, 345), (344, 110, 108, 340), (345, 111, 113, 349), (348, 112, 110, 344), (349, 113, 115, 353), (352, 114, 112, 348), (353, 115, 117, 357), (356, 116, 114, 352), (357, 117, 119, 361), (118, 116, 356, 360), (361, 119, 121, 365), (120, 118, 360, 364), (365, 121, 123, 369), (122, 120, 364, 368), (369, 123, 125, 373), (124, 122, 368, 372), (43, 41, 39, 37, 35, 33, 63, 61, 59, 57, 55, 53, 51, 49, 47, 45), (373, 125, 127, 377), (126, 124, 372, 376), (377, 127, 99, 381), (96, 126, 376, 380), (34, 36, 38, 40, 42, 44, 46, 48, 50, 52, 54, 56, 58, 60, 62, 32), (129, 128, 64, 65), (131, 130, 66, 67), (132, 129, 65, 68), (130, 133, 69, 66), (134, 132, 68, 70), (133, 135, 71, 69), (136, 134, 70, 72), (135, 137, 73, 71), (138, 136, 72, 74), (137, 139, 75, 73), (140, 138, 74, 76), (139, 141, 77, 75), (142, 140, 76, 78), (141, 143, 79, 77), (144, 142, 78, 80), (143, 145, 81, 79), (146, 144, 80, 82), (145, 147, 83, 81), (148, 146, 82, 84), (147, 149, 85, 83), (150, 148, 84, 86), (149, 151, 87, 85), (152, 150, 86, 88), (151, 153, 89, 87), (154, 152, 88, 90), (153, 155, 91, 89), (156, 154, 90, 92), (155, 157, 93, 91), (158, 156, 92, 94), (157, 159, 95, 93), (128, 158, 94, 64), (159, 131, 67, 95), (161, 160, 96, 97), (163, 162, 98, 99), (164, 161, 97, 100), (162, 165, 101, 98), (166, 164, 100, 102), (165, 167, 103, 101), (168, 166, 102, 104), (167, 169, 105, 103), (170, 168, 104, 106), (169, 171, 107, 105), (172, 170, 106, 108), (171, 173, 109, 107), (174, 172, 108, 110), (173, 175, 111, 109), (176, 174, 110, 112), (175, 177, 113, 111), (178, 176, 112, 114), (177, 179, 115, 113), (180, 178, 114, 116), (179, 181, 117, 115), (182, 180, 116, 118), (181, 183, 119, 117), (184, 182, 118, 120), (183, 185, 121, 119), (186, 184, 120, 122), (185, 187, 123, 121), (188, 186, 122, 124), (187, 189, 125, 123), (190, 188, 124, 126), (189, 191, 127, 125), (160, 190, 126, 96), (191, 163, 99, 127), (25, 27, 283, 281), (178, 180, 244, 242), (26, 24, 280, 282), (179, 177, 241, 243), (23, 25, 281, 279), (176, 178, 242, 240), (24, 22, 278, 280), (177, 175, 239, 241), (21, 23, 279, 277), (174, 176, 240, 238), (22, 20, 276, 278), (175, 173, 237, 239), (19, 21, 277, 275), (172, 174, 238, 236), (20, 18, 274, 276), (173, 171, 235, 237), (17, 19, 275, 273), (170, 172, 236, 234), (18, 16, 272, 274), (171, 169, 233, 235), (15, 17, 273, 271), (168, 170, 234, 232), (16, 14, 270, 272), (169, 167, 231, 233), (13, 15, 271, 269), (166, 168, 232, 230), (14, 12, 268, 270), (167, 165, 229, 231), (63, 33, 291, 319), (11, 13, 269, 267), (164, 166, 230, 228), (32, 62, 318, 288), (12, 10, 266, 268), (165, 162, 226, 229), (61, 63, 319, 317), (9, 11, 267, 265), (161, 164, 228, 225), (62, 60, 316, 318), (10, 8, 264, 266), (162, 163, 227, 226), (59, 61, 317, 315), (7, 9, 265, 263), (160, 161, 225, 224), (60, 58, 314, 316), (8, 6, 262, 264), (131, 159, 223, 195), (57, 59, 315, 313), (5, 7, 263, 261), (158, 128, 192, 222), (58, 56, 312, 314), (6, 4, 260, 262), (159, 157, 221, 223), (55, 57, 313, 311), (3, 5, 261, 258), (156, 158, 222, 220), (56, 54, 310, 312), (4, 2, 257, 260), (157, 155, 219, 221), (53, 55, 311, 309), (1, 3, 258, 259), (154, 156, 220, 218), (54, 52, 308, 310), (2, 0, 256, 257), (155, 153, 217, 219), (257, 256, 192, 193), (259, 258, 194, 195), (260, 257, 193, 196), (258, 261, 197, 194), (262, 260, 196, 198), (261, 263, 199, 197), (264, 262, 198, 200), (263, 265, 201, 199), (266, 264, 200, 202), (265, 267, 203, 201), (268, 266, 202, 204), (267, 269, 205, 203), (270, 268, 204, 206), (269, 271, 207, 205), (272, 270, 206, 208), (271, 273, 209, 207), (274, 272, 208, 210), (273, 275, 211, 209), (276, 274, 210, 212), (275, 277, 213, 211), (278, 276, 212, 214), (277, 279, 215, 213), (280, 278, 214, 216), (279, 281, 217, 215), (282, 280, 216, 218), (281, 283, 219, 217), (284, 282, 218, 220), (283, 285, 221, 219), (286, 284, 220, 222), (285, 287, 223, 221), (256, 286, 222, 192), (287, 259, 195, 223), (289, 288, 224, 225), (291, 290, 226, 227), (292, 289, 225, 228), (290, 293, 229, 226), (294, 292, 228, 230), (293, 295, 231, 229), (296, 294, 230, 232), (295, 297, 233, 231), (298, 296, 232, 234), (297, 299, 235, 233), (300, 298, 234, 236), (299, 301, 237, 235), (302, 300, 236, 238), (301, 303, 239, 237), (304, 302, 238, 240), (303, 305, 241, 239), (306, 304, 240, 242), (305, 307, 243, 241), (308, 306, 242, 244), (307, 309, 245, 243), (310, 308, 244, 246), (309, 311, 247, 245), (312, 310, 246, 248), (311, 313, 249, 247), (314, 312, 248, 250), (313, 315, 251, 249), (316, 314, 250, 252), (315, 317, 253, 251), (318, 316, 252, 254), (317, 319, 255, 253), (288, 318, 254, 224), (319, 291, 227, 255), (181, 179, 243, 245), (28, 26, 282, 284), (128, 129, 193, 192), (180, 182, 246, 244), (27, 29, 285, 283), (130, 131, 195, 194), (183, 181, 245, 247), (30, 28, 284, 286), (129, 132, 196, 193), (182, 184, 248, 246), (29, 31, 287, 285), (133, 130, 194, 197), (185, 183, 247, 249), (0, 30, 286, 256), (132, 134, 198, 196), (184, 186, 250, 248), (31, 1, 259, 287), (135, 133, 197, 199), (187, 185, 249, 251), (34, 32, 288, 289), (134, 136, 200, 198), (186, 188, 252, 250), (33, 35, 290, 291), (137, 135, 199, 201), (189, 187, 251, 253), (36, 34, 289, 292), (136, 138, 202, 200), (188, 190, 254, 252), (35, 37, 293, 290), (139, 137, 201, 203), (191, 189, 253, 255), (38, 36, 292, 294), (138, 140, 204, 202), (190, 160, 224, 254), (37, 39, 295, 293), (141, 139, 203, 205), (163, 191, 255, 227), (40, 38, 294, 296), (140, 142, 206, 204), (39, 41, 297, 295), (143, 141, 205, 207), (42, 40, 296, 298), (142, 144, 208, 206), (41, 43, 299, 297), (145, 143, 207, 209), (44, 42, 298, 300), (144, 146, 210, 208), (43, 45, 301, 299), (147, 145, 209, 211), (46, 44, 300, 302), (146, 148, 212, 210), (45, 47, 303, 301), (149, 147, 211, 213), (48, 46, 302, 304), (148, 150, 214, 212), (47, 49, 305, 303), (151, 149, 213, 215), (50, 48, 304, 306), (150, 152, 216, 214), (49, 51, 307, 305), (153, 151, 215, 217), (52, 50, 306, 308), (152, 154, 218, 216), (51, 53, 309, 307), (378, 374, 370, 366, 362, 358, 354, 350, 346, 342, 338, 333, 329, 325, 320, 382), (372, 368, 364, 360, 356, 352, 348, 344, 340, 336, 332, 328, 324, 322, 380, 376), (326, 330, 334, 337, 341, 345, 349, 353, 357, 361, 365, 369, 373, 377, 381, 323), (327, 331, 335, 339, 343, 347, 351, 355, 359, 363, 367, 371, 375, 379, 383, 321)])
_uv = me_cylinder_001.uv_layers.new(name='UVMap')
_uv.uv.foreach_set('vector', [0.5322, 0.9549, 0.531, 0.9478, 0.5372, 0.9478, 0.5357, 0.9547, 0.5207, 0.9121, 0.5248, 0.9079, 0.5287, 0.9134, 0.5263, 0.9157, 0.5357, 0.9547, 0.5372, 0.9478, 0.5429, 0.9501, 0.5388, 0.9558, 0.5185, 0.9175, 0.5207, 0.9121, 0.5263, 0.9157, 0.5249, 0.9189, 0.5388, 0.9558, 0.5429, 0.9501, 0.5473, 0.9544, 0.5413, 0.9582, 0.525, 0.9223, 0.5183, 0.9233, 0.5185, 0.9175, 0.5249, 0.9189, 0.5413, 0.9582, 0.5473, 0.9544, 0.5497, 0.9601, 0.5427, 0.9613, 0.5263, 0.9255, 0.5203, 0.9289, 0.5183, 0.9233, 0.525, 0.9223, 0.5427, 0.9613, 0.5497, 0.9601, 0.5498, 0.9662, 0.5429, 0.9647, 0.5286, 0.9279, 0.5243, 0.9333, 0.5203, 0.9289, 0.5263, 0.9255, 0.5429, 0.9647, 0.5498, 0.9662, 0.5474, 0.9719, 0.5417, 0.9678, 0.5317, 0.9292, 0.5298, 0.936, 0.5243, 0.9333, 0.5286, 0.9279, 0.5417, 0.9678, 0.5474, 0.9719, 0.5431, 0.9763, 0.5394, 0.9702, 0.5352, 0.9291, 0.536, 0.9364, 0.5298, 0.936, 0.5317, 0.9292, 0.5394, 0.9702, 0.5431, 0.9763, 0.5374, 0.9786, 0.5362, 0.9716, 0.5384, 0.9279, 0.542, 0.9343, 0.536, 0.9364, 0.5352, 0.9291, 0.5362, 0.9716, 0.5374, 0.9786, 0.5312, 0.9787, 0.5327, 0.9717, 0.5409, 0.9256, 0.5468, 0.93, 0.542, 0.9343, 0.5384, 0.9279, 0.5327, 0.9717, 0.5312, 0.9787, 0.5254, 0.9763, 0.5295, 0.9705, 0.5421, 0.9226, 0.5495, 0.9241, 0.5468, 0.93, 0.5409, 0.9256, 0.5295, 0.9705, 0.5254, 0.9763, 0.521, 0.972, 0.527, 0.9682, 0.5494, 0.9176, 0.5495, 0.9241, 0.5421, 0.9226, 0.5422, 0.9192, 0.527, 0.9682, 0.521, 0.972, 0.5186, 0.9664, 0.5256, 0.9651, 0.5468, 0.9117, 0.5494, 0.9176, 0.5422, 0.9192, 0.5409, 0.916, 0.5256, 0.9651, 0.5186, 0.9664, 0.5186, 0.9602, 0.5254, 0.9618, 0.5422, 0.9074, 0.5468, 0.9117, 0.5409, 0.916, 0.5385, 0.9136, 0.5254, 0.9618, 0.5186, 0.9602, 0.5209, 0.9545, 0.5267, 0.9587, 0.5364, 0.9052, 0.5422, 0.9074, 0.5385, 0.9136, 0.5354, 0.9123, 0.6934, 0.9694, 0.6943, 0.9698, 0.695, 0.9706, 0.6953, 0.9715, 0.6953, 0.9725, 0.6949, 0.9734, 0.6942, 0.974, 0.6933, 0.9744, 0.6923, 0.9744, 0.6914, 0.974, 0.6907, 0.9732, 0.6904, 0.9723, 0.6904, 0.9713, 0.6908, 0.9704, 0.6915, 0.9698, 0.6924, 0.9694, 0.5267, 0.9587, 0.5209, 0.9545, 0.5253, 0.9502, 0.529, 0.9562, 0.5302, 0.9055, 0.5364, 0.9052, 0.5354, 0.9123, 0.5319, 0.9123, 0.529, 0.9562, 0.5253, 0.9502, 0.531, 0.9478, 0.5322, 0.9549, 0.5248, 0.9079, 0.5302, 0.9055, 0.5319, 0.9123, 0.5287, 0.9134, 0.6528, 0.9729, 0.6529, 0.9719, 0.6533, 0.971, 0.654, 0.9704, 0.655, 0.97, 0.6559, 0.9701, 0.6568, 0.9705, 0.6575, 0.9712, 0.6578, 0.9721, 0.6578, 0.9731, 0.6574, 0.974, 0.6567, 0.9746, 0.6558, 0.975, 0.6548, 0.975, 0.6539, 0.9746, 0.6532, 0.9739, 0.5724, 0.9699, 0.568, 0.9754, 0.5638, 0.9709, 0.5701, 0.9674, 0.5602, 0.9175, 0.5623, 0.9124, 0.5677, 0.9158, 0.5664, 0.9188, 0.5701, 0.9674, 0.5638, 0.9709, 0.5615, 0.9651, 0.5688, 0.9642, 0.5599, 0.9229, 0.5602, 0.9175, 0.5664, 0.9188, 0.5662, 0.9221, 0.5688, 0.9642, 0.5615, 0.9651, 0.5617, 0.9586, 0.5689, 0.9607, 0.5674, 0.9252, 0.5614, 0.9283, 0.5599, 0.9229, 0.5662, 0.9221, 0.5689, 0.9607, 0.5617, 0.9586, 0.5647, 0.9527, 0.5703, 0.9575, 0.5698, 0.9277, 0.5652, 0.9333, 0.5614, 0.9283, 0.5674, 0.9252, 0.5703, 0.9575, 0.5647, 0.9527, 0.5698, 0.9488, 0.5729, 0.9552, 0.573, 0.929, 0.5711, 0.9362, 0.5652, 0.9333, 0.5698, 0.9277, 0.5729, 0.9552, 0.5698, 0.9488, 0.5755, 0.9473, 0.576, 0.954, 0.5766, 0.9291, 0.5776, 0.9365, 0.5711, 0.9362, 0.573, 0.929, 0.576, 0.954, 0.5755, 0.9473, 0.5812, 0.9478, 0.5792, 0.9542, 0.5798, 0.9277, 0.5836, 0.9342, 0.5776, 0.9365, 0.5766, 0.9291, 0.5792, 0.9542, 0.5812, 0.9478, 0.5864, 0.9504, 0.5821, 0.9556, 0.5823, 0.9253, 0.5883, 0.9297, 0.5836, 0.9342, 0.5798, 0.9277, 0.5821, 0.9556, 0.5864, 0.9504, 0.5904, 0.9547, 0.5843, 0.9581, 0.5835, 0.9222, 0.5908, 0.9238, 0.5883, 0.9297, 0.5823, 0.9253, 0.5843, 0.9581, 0.5904, 0.9547, 0.5926, 0.9604, 0.5857, 0.9613, 0.5834, 0.9189, 0.5908, 0.9173, 0.5908, 0.9238, 0.5835, 0.9222, 0.5857, 0.9613, 0.5926, 0.9604, 0.5925, 0.9665, 0.5857, 0.9647, 0.588, 0.9114, 0.5908, 0.9173, 0.5834, 0.9189, 0.5821, 0.9158, 0.5857, 0.9647, 0.5925, 0.9665, 0.59, 0.9722, 0.5843, 0.9678, 0.5832, 0.9072, 0.588, 0.9114, 0.5821, 0.9158, 0.5797, 0.9134, 0.5843, 0.9678, 0.59, 0.9722, 0.5852, 0.9765, 0.5818, 0.9701, 0.5774, 0.9052, 0.5832, 0.9072, 0.5797, 0.9134, 0.5766, 0.9121, 0.5818, 0.9701, 0.5852, 0.9765, 0.5794, 0.9784, 0.5787, 0.9714, 0.5714, 0.9057, 0.5774, 0.9052, 0.5766, 0.9121, 0.5733, 0.9122, 0.7138, 0.9711, 0.7142, 0.972, 0.7141, 0.973, 0.7137, 0.9738, 0.713, 0.9745, 0.7121, 0.9749, 0.7111, 0.9749, 0.7102, 0.9744, 0.7095, 0.9737, 0.7092, 0.9728, 0.7092, 0.9718, 0.7096, 0.9709, 0.7103, 0.9703, 0.7112, 0.9699, 0.7122, 0.9699, 0.7131, 0.9704, 0.5787, 0.9714, 0.5794, 0.9784, 0.5734, 0.9779, 0.5754, 0.9713, 0.5661, 0.9082, 0.5714, 0.9057, 0.5733, 0.9122, 0.5702, 0.9136, 0.5754, 0.9713, 0.5734, 0.9779, 0.568, 0.9754, 0.5724, 0.9699, 0.5623, 0.9124, 0.5661, 0.9082, 0.5702, 0.9136, 0.5677, 0.9158, 0.676, 0.9736, 0.6753, 0.9743, 0.6744, 0.9746, 0.6734, 0.9746, 0.6725, 0.9742, 0.6719, 0.9735, 0.6715, 0.9725, 0.6716, 0.9716, 0.672, 0.9706, 0.6727, 0.97, 0.6736, 0.9696, 0.6745, 0.9696, 0.6754, 0.97, 0.6761, 0.9708, 0.6765, 0.9717, 0.6764, 0.9727, 0.5162, 0.9091, 0.5217, 0.9033, 0.5248, 0.9079, 0.5207, 0.9121, 0.53, 0.9422, 0.5384, 0.9422, 0.5372, 0.9478, 0.531, 0.9478, 0.5133, 0.9162, 0.5162, 0.9091, 0.5207, 0.9121, 0.5185, 0.9175, 0.5384, 0.9422, 0.5462, 0.9454, 0.5429, 0.9501, 0.5372, 0.9478, 0.513, 0.924, 0.5133, 0.9162, 0.5185, 0.9175, 0.5183, 0.9233, 0.5462, 0.9454, 0.5521, 0.9513, 0.5473, 0.9544, 0.5429, 0.9501, 0.5156, 0.9315, 0.513, 0.924, 0.5183, 0.9233, 0.5203, 0.9289, 0.5521, 0.9513, 0.5553, 0.9591, 0.5497, 0.9601, 0.5473, 0.9544, 0.5208, 0.9377, 0.5156, 0.9315, 0.5203, 0.9289, 0.5243, 0.9333, 0.5553, 0.9591, 0.5553, 0.9675, 0.5498, 0.9662, 0.5497, 0.9601, 0.5282, 0.9414, 0.5208, 0.9377, 0.5243, 0.9333, 0.5298, 0.936, 0.5553, 0.9675, 0.5521, 0.9752, 0.5474, 0.9719, 0.5498, 0.9662, 0.5366, 0.9421, 0.5282, 0.9414, 0.5298, 0.936, 0.536, 0.9364, 0.5521, 0.9752, 0.5461, 0.9811, 0.5431, 0.9763, 0.5474, 0.9719, 0.5448, 0.9395, 0.5366, 0.9421, 0.536, 0.9364, 0.542, 0.9343, 0.5461, 0.9811, 0.5383, 0.9843, 0.5374, 0.9786, 0.5431, 0.9763, 0.5515, 0.9338, 0.5448, 0.9395, 0.542, 0.9343, 0.5468, 0.93, 0.5383, 0.9843, 0.5299, 0.9843, 0.5312, 0.9787, 0.5374, 0.9786, 0.5554, 0.9256, 0.5515, 0.9338, 0.5468, 0.93, 0.5495, 0.9241, 0.5299, 0.9843, 0.5222, 0.981, 0.5254, 0.9763, 0.5312, 0.9787, 0.5554, 0.9165, 0.5554, 0.9256, 0.5495, 0.9241, 0.5494, 0.9176, 0.5222, 0.981, 0.5162, 0.9751, 0.521, 0.972, 0.5254, 0.9763, 0.5518, 0.9083, 0.5554, 0.9165, 0.5494, 0.9176, 0.5468, 0.9117, 0.5162, 0.9751, 0.513, 0.9673, 0.5186, 0.9664, 0.521, 0.972, 0.5454, 0.9025, 0.5518, 0.9083, 0.5468, 0.9117, 0.5422, 0.9074, 0.513, 0.9673, 0.513, 0.9589, 0.5186, 0.9602, 0.5186, 0.9664, 0.5374, 0.8996, 0.5454, 0.9025, 0.5422, 0.9074, 0.5364, 0.9052, 0.513, 0.9589, 0.5163, 0.9512, 0.5209, 0.9545, 0.5186, 0.9602, 0.5291, 0.9, 0.5374, 0.8996, 0.5364, 0.9052, 0.5302, 0.9055, 0.5163, 0.9512, 0.5223, 0.9453, 0.5253, 0.9502, 0.5209, 0.9545, 0.5217, 0.9033, 0.5291, 0.9, 0.5302, 0.9055, 0.5248, 0.9079, 0.5223, 0.9453, 0.53, 0.9422, 0.531, 0.9478, 0.5253, 0.9502, 0.5555, 0.9164, 0.558, 0.9096, 0.5623, 0.9124, 0.5602, 0.9175, 0.5647, 0.9798, 0.5589, 0.9739, 0.5638, 0.9709, 0.568, 0.9754, 0.5555, 0.9233, 0.5555, 0.9164, 0.5602, 0.9175, 0.5599, 0.9229, 0.5589, 0.9739, 0.5556, 0.966, 0.5615, 0.9651, 0.5638, 0.9709, 0.5564, 0.9307, 0.5555, 0.9233, 0.5599, 0.9229, 0.5614, 0.9283, 0.5556, 0.966, 0.5555, 0.957, 0.5617, 0.9586, 0.5615, 0.9651, 0.5607, 0.9387, 0.5564, 0.9307, 0.5614, 0.9283, 0.5652, 0.9333, 0.5555, 0.957, 0.5591, 0.948, 0.5647, 0.9527, 0.5617, 0.9586, 0.5694, 0.9423, 0.5607, 0.9387, 0.5652, 0.9333, 0.5711, 0.9362, 0.5591, 0.948, 0.5674, 0.9434, 0.5698, 0.9488, 0.5647, 0.9527, 0.5784, 0.9425, 0.5694, 0.9423, 0.5711, 0.9362, 0.5776, 0.9365, 0.5674, 0.9434, 0.5753, 0.9426, 0.5755, 0.9473, 0.5698, 0.9488, 0.5867, 0.9394, 0.5784, 0.9425, 0.5776, 0.9365, 0.5836, 0.9342, 0.5753, 0.9426, 0.5827, 0.9429, 0.5812, 0.9478, 0.5755, 0.9473, 0.5931, 0.9333, 0.5867, 0.9394, 0.5836, 0.9342, 0.5883, 0.9297, 0.5827, 0.9429, 0.5897, 0.9462, 0.5864, 0.9504, 0.5812, 0.9478, 0.5967, 0.9251, 0.5931, 0.9333, 0.5883, 0.9297, 0.5908, 0.9238, 0.5897, 0.9462, 0.5951, 0.9519, 0.5904, 0.9547, 0.5864, 0.9504, 0.5967, 0.9161, 0.5967, 0.9251, 0.5908, 0.9238, 0.5908, 0.9173, 0.5951, 0.9519, 0.5982, 0.9595, 0.5926, 0.9604, 0.5904, 0.9547, 0.5929, 0.9079, 0.5967, 0.9161, 0.5908, 0.9173, 0.588, 0.9114, 0.5982, 0.9595, 0.5982, 0.9678, 0.5925, 0.9665, 0.5926, 0.9604, 0.5863, 0.9022, 0.5929, 0.9079, 0.588, 0.9114, 0.5832, 0.9072, 0.5982, 0.9678, 0.5949, 0.9759, 0.59, 0.9722, 0.5925, 0.9665, 0.5783, 0.8996, 0.5863, 0.9022, 0.5832, 0.9072, 0.5774, 0.9052, 0.5949, 0.9759, 0.5885, 0.9824, 0.5852, 0.9765, 0.59, 0.9722, 0.5701, 0.9003, 0.5783, 0.8996, 0.5774, 0.9052, 0.5714, 0.9057, 0.5885, 0.9824, 0.5797, 0.9834, 0.5794, 0.9784, 0.5852, 0.9765, 0.5631, 0.9039, 0.5701, 0.9003, 0.5714, 0.9057, 0.5661, 0.9082, 0.5797, 0.9834, 0.572, 0.9831, 0.5734, 0.9779, 0.5794, 0.9784, 0.558, 0.9096, 0.5631, 0.9039, 0.5661, 0.9082, 0.5623, 0.9124, 0.572, 0.9831, 0.5647, 0.9798, 0.568, 0.9754, 0.5734, 0.9779, 0.695, 0.9706, 0.6943, 0.9698, 0.6956, 0.968, 0.6968, 0.9693, 0.6666, 0.9671, 0.6691, 0.9647, 0.6706, 0.967, 0.6689, 0.9686, 0.6558, 0.975, 0.6567, 0.9746, 0.6579, 0.9765, 0.6562, 0.9772, 0.7066, 0.965, 0.7099, 0.9636, 0.7105, 0.9663, 0.7083, 0.9672, 0.6953, 0.9715, 0.695, 0.9706, 0.6968, 0.9693, 0.6975, 0.971, 0.6652, 0.9703, 0.6666, 0.9671, 0.6689, 0.9686, 0.668, 0.9708, 0.6567, 0.9746, 0.6574, 0.974, 0.6592, 0.9752, 0.6579, 0.9765, 0.7099, 0.9636, 0.7134, 0.9636, 0.7129, 0.9664, 0.7105, 0.9663, 0.6953, 0.9725, 0.6953, 0.9715, 0.6975, 0.971, 0.6975, 0.9729, 0.6652, 0.9739, 0.6652, 0.9703, 0.668, 0.9708, 0.6679, 0.9732, 0.6574, 0.974, 0.6578, 0.9731, 0.66, 0.9735, 0.6592, 0.9752, 0.7134, 0.9636, 0.7166, 0.9649, 0.7151, 0.9673, 0.7129, 0.9664, 0.6949, 0.9734, 0.6953, 0.9725, 0.6975, 0.9729, 0.6968, 0.9746, 0.6666, 0.9771, 0.6652, 0.9739, 0.6679, 0.9732, 0.6688, 0.9755, 0.6578, 0.9731, 0.6578, 0.9721, 0.66, 0.9717, 0.66, 0.9735, 0.7166, 0.9649, 0.7191, 0.9674, 0.7168, 0.969, 0.7151, 0.9673, 0.6942, 0.974, 0.6949, 0.9734, 0.6968, 0.9746, 0.6955, 0.9759, 0.669, 0.9796, 0.6666, 0.9771, 0.6688, 0.9755, 0.6705, 0.9772, 0.6578, 0.9721, 0.6575, 0.9712, 0.6593, 0.97, 0.66, 0.9717, 0.7191, 0.9674, 0.7205, 0.9706, 0.7177, 0.9713, 0.7168, 0.969, 0.6933, 0.9744, 0.6942, 0.974, 0.6955, 0.9759, 0.6937, 0.9766, 0.6722, 0.9809, 0.669, 0.9796, 0.6705, 0.9772, 0.6727, 0.9782, 0.6575, 0.9712, 0.6568, 0.9705, 0.6581, 0.9686, 0.6593, 0.97, 0.7205, 0.9706, 0.7205, 0.9741, 0.7177, 0.9737, 0.7177, 0.9713, 0.6923, 0.9744, 0.6933, 0.9744, 0.6937, 0.9766, 0.6919, 0.9765, 0.6757, 0.9809, 0.6722, 0.9809, 0.6727, 0.9782, 0.6751, 0.9782, 0.6568, 0.9705, 0.6559, 0.9701, 0.6564, 0.9679, 0.6581, 0.9686, 0.7205, 0.9741, 0.7191, 0.9774, 0.7168, 0.9759, 0.7177, 0.9737, 0.7111, 0.9749, 0.7121, 0.9749, 0.7125, 0.9771, 0.7107, 0.977, 0.6914, 0.974, 0.6923, 0.9744, 0.6919, 0.9765, 0.6902, 0.9758, 0.6789, 0.9796, 0.6757, 0.9809, 0.6751, 0.9782, 0.6774, 0.9773, 0.6764, 0.9727, 0.6765, 0.9717, 0.6787, 0.9712, 0.6786, 0.9731, 0.6559, 0.9701, 0.655, 0.97, 0.6545, 0.9678, 0.6564, 0.9679, 0.7191, 0.9774, 0.7167, 0.9799, 0.715, 0.9776, 0.7168, 0.9759, 0.7102, 0.9744, 0.7111, 0.9749, 0.7107, 0.977, 0.709, 0.9763, 0.6907, 0.9732, 0.6914, 0.974, 0.6902, 0.9758, 0.6889, 0.9745, 0.6814, 0.9771, 0.6789, 0.9796, 0.6774, 0.9773, 0.6791, 0.9756, 0.6765, 0.9717, 0.6761, 0.9708, 0.678, 0.9695, 0.6787, 0.9712, 0.655, 0.97, 0.654, 0.9704, 0.6528, 0.9685, 0.6545, 0.9678, 0.7167, 0.9799, 0.7134, 0.9812, 0.7128, 0.9785, 0.715, 0.9776, 0.7095, 0.9737, 0.7102, 0.9744, 0.709, 0.9763, 0.7077, 0.9749, 0.6904, 0.9723, 0.6907, 0.9732, 0.6889, 0.9745, 0.6882, 0.9728, 0.6828, 0.9739, 0.6814, 0.9771, 0.6791, 0.9756, 0.68, 0.9734, 0.6761, 0.9708, 0.6754, 0.97, 0.6767, 0.9682, 0.678, 0.9695, 0.654, 0.9704, 0.6533, 0.971, 0.6515, 0.9698, 0.6528, 0.9685, 0.6879, 0.9645, 0.6911, 0.9631, 0.6917, 0.9658, 0.6895, 0.9667, 0.7092, 0.9728, 0.7095, 0.9737, 0.7077, 0.9749, 0.707, 0.9733, 0.6904, 0.9713, 0.6904, 0.9723, 0.6882, 0.9728, 0.6882, 0.9709, 0.6503, 0.9799, 0.6479, 0.9775, 0.6502, 0.9759, 0.6518, 0.9776, 0.6754, 0.97, 0.6745, 0.9696, 0.675, 0.9675, 0.6767, 0.9682, 0.6533, 0.971, 0.6529, 0.9719, 0.6507, 0.9715, 0.6515, 0.9698, 0.6911, 0.9631, 0.6946, 0.9631, 0.6941, 0.9659, 0.6917, 0.9658, 0.7092, 0.9718, 0.7092, 0.9728, 0.707, 0.9733, 0.707, 0.9714, 0.6908, 0.9704, 0.6904, 0.9713, 0.6882, 0.9709, 0.6889, 0.9692, 0.6535, 0.9813, 0.6503, 0.9799, 0.6518, 0.9776, 0.654, 0.9785, 0.6745, 0.9696, 0.6736, 0.9696, 0.6731, 0.9674, 0.675, 0.9675, 0.6529, 0.9719, 0.6528, 0.9729, 0.6507, 0.9734, 0.6507, 0.9715, 0.6946, 0.9631, 0.6978, 0.9645, 0.6963, 0.9668, 0.6941, 0.9659, 0.7096, 0.9709, 0.7092, 0.9718, 0.707, 0.9714, 0.7077, 0.9697, 0.6915, 0.9698, 0.6908, 0.9704, 0.6889, 0.9692, 0.6903, 0.9679, 0.657, 0.9813, 0.6535, 0.9813, 0.654, 0.9785, 0.6564, 0.9786, 0.6736, 0.9696, 0.6727, 0.97, 0.6714, 0.9681, 0.6731, 0.9674, 0.6528, 0.9729, 0.6532, 0.9739, 0.6513, 0.9751, 0.6507, 0.9734, 0.6978, 0.9645, 0.7003, 0.9669, 0.698, 0.9685, 0.6963, 0.9668, 0.6507, 0.9734, 0.6513, 0.9751, 0.6502, 0.9759, 0.6493, 0.9736, 0.6903, 0.9679, 0.6889, 0.9692, 0.6878, 0.9684, 0.6895, 0.9667, 0.6507, 0.9715, 0.6507, 0.9734, 0.6493, 0.9736, 0.6493, 0.9712, 0.6889, 0.9692, 0.6882, 0.9709, 0.6868, 0.9706, 0.6878, 0.9684, 0.6515, 0.9698, 0.6507, 0.9715, 0.6493, 0.9712, 0.6503, 0.969, 0.6882, 0.9709, 0.6882, 0.9728, 0.6868, 0.973, 0.6868, 0.9706, 0.6528, 0.9685, 0.6515, 0.9698, 0.6503, 0.969, 0.6521, 0.9673, 0.6882, 0.9728, 0.6889, 0.9745, 0.6877, 0.9753, 0.6868, 0.973, 0.6545, 0.9678, 0.6528, 0.9685, 0.6521, 0.9673, 0.6543, 0.9664, 0.6889, 0.9745, 0.6902, 0.9758, 0.6894, 0.977, 0.6877, 0.9753, 0.6564, 0.9679, 0.6545, 0.9678, 0.6543, 0.9664, 0.6567, 0.9665, 0.6902, 0.9758, 0.6919, 0.9765, 0.6916, 0.9779, 0.6894, 0.977, 0.6581, 0.9686, 0.6564, 0.9679, 0.6567, 0.9665, 0.6589, 0.9675, 0.6919, 0.9765, 0.6937, 0.9766, 0.694, 0.978, 0.6916, 0.9779, 0.6593, 0.97, 0.6581, 0.9686, 0.6589, 0.9675, 0.6605, 0.9692, 0.6937, 0.9766, 0.6955, 0.9759, 0.6962, 0.9771, 0.694, 0.978, 0.66, 0.9717, 0.6593, 0.97, 0.6605, 0.9692, 0.6614, 0.9714, 0.6955, 0.9759, 0.6968, 0.9746, 0.698, 0.9754, 0.6962, 0.9771, 0.66, 0.9735, 0.66, 0.9717, 0.6614, 0.9714, 0.6614, 0.9738, 0.6968, 0.9746, 0.6975, 0.9729, 0.6989, 0.9732, 0.698, 0.9754, 0.6592, 0.9752, 0.66, 0.9735, 0.6614, 0.9738, 0.6604, 0.976, 0.6975, 0.9729, 0.6975, 0.971, 0.6989, 0.9708, 0.6989, 0.9732, 0.6579, 0.9765, 0.6592, 0.9752, 0.6604, 0.976, 0.6587, 0.9777, 0.6975, 0.971, 0.6968, 0.9693, 0.698, 0.9685, 0.6989, 0.9708, 0.6562, 0.9772, 0.6579, 0.9765, 0.6587, 0.9777, 0.6564, 0.9786, 0.6968, 0.9693, 0.6956, 0.968, 0.6963, 0.9668, 0.698, 0.9685, 0.6543, 0.9771, 0.6562, 0.9772, 0.6564, 0.9786, 0.654, 0.9785, 0.6956, 0.968, 0.6938, 0.9672, 0.6941, 0.9659, 0.6963, 0.9668, 0.6526, 0.9764, 0.6543, 0.9771, 0.654, 0.9785, 0.6518, 0.9776, 0.6938, 0.9672, 0.692, 0.9672, 0.6917, 0.9658, 0.6941, 0.9659, 0.6513, 0.9751, 0.6526, 0.9764, 0.6518, 0.9776, 0.6502, 0.9759, 0.692, 0.9672, 0.6903, 0.9679, 0.6895, 0.9667, 0.6917, 0.9658, 0.6779, 0.9748, 0.6786, 0.9731, 0.68, 0.9734, 0.6791, 0.9756, 0.7125, 0.9771, 0.7143, 0.9764, 0.715, 0.9776, 0.7128, 0.9785, 0.6766, 0.9761, 0.6779, 0.9748, 0.6791, 0.9756, 0.6774, 0.9773, 0.7143, 0.9764, 0.7156, 0.9751, 0.7168, 0.9759, 0.715, 0.9776, 0.6749, 0.9768, 0.6766, 0.9761, 0.6774, 0.9773, 0.6751, 0.9782, 0.7156, 0.9751, 0.7163, 0.9734, 0.7177, 0.9737, 0.7168, 0.9759, 0.673, 0.9768, 0.6749, 0.9768, 0.6751, 0.9782, 0.6727, 0.9782, 0.7163, 0.9734, 0.7164, 0.9715, 0.7177, 0.9713, 0.7177, 0.9737, 0.6713, 0.976, 0.673, 0.9768, 0.6727, 0.9782, 0.6705, 0.9772, 0.7164, 0.9715, 0.7157, 0.9698, 0.7168, 0.969, 0.7177, 0.9713, 0.67, 0.9747, 0.6713, 0.976, 0.6705, 0.9772, 0.6688, 0.9755, 0.7157, 0.9698, 0.7143, 0.9685, 0.7151, 0.9673, 0.7168, 0.969, 0.6693, 0.973, 0.67, 0.9747, 0.6688, 0.9755, 0.6679, 0.9732, 0.7143, 0.9685, 0.7126, 0.9677, 0.7129, 0.9664, 0.7151, 0.9673, 0.6694, 0.9711, 0.6693, 0.973, 0.6679, 0.9732, 0.668, 0.9708, 0.7126, 0.9677, 0.7108, 0.9677, 0.7105, 0.9663, 0.7129, 0.9664, 0.6701, 0.9694, 0.6694, 0.9711, 0.668, 0.9708, 0.6689, 0.9686, 0.7108, 0.9677, 0.7091, 0.9684, 0.7083, 0.9672, 0.7105, 0.9663, 0.6714, 0.9681, 0.6701, 0.9694, 0.6689, 0.9686, 0.6706, 0.967, 0.7091, 0.9684, 0.7077, 0.9697, 0.7066, 0.969, 0.7083, 0.9672, 0.6731, 0.9674, 0.6714, 0.9681, 0.6706, 0.967, 0.6729, 0.9661, 0.7077, 0.9697, 0.707, 0.9714, 0.7057, 0.9711, 0.7066, 0.969, 0.675, 0.9675, 0.6731, 0.9674, 0.6729, 0.9661, 0.6752, 0.9661, 0.707, 0.9714, 0.707, 0.9733, 0.7056, 0.9735, 0.7057, 0.9711, 0.6767, 0.9682, 0.675, 0.9675, 0.6752, 0.9661, 0.6774, 0.967, 0.707, 0.9733, 0.7077, 0.9749, 0.7065, 0.9757, 0.7056, 0.9735, 0.678, 0.9695, 0.6767, 0.9682, 0.6774, 0.967, 0.6792, 0.9687, 0.7077, 0.9749, 0.709, 0.9763, 0.7082, 0.9775, 0.7065, 0.9757, 0.6787, 0.9712, 0.678, 0.9695, 0.6792, 0.9687, 0.6801, 0.9709, 0.709, 0.9763, 0.7107, 0.977, 0.7104, 0.9784, 0.7082, 0.9775, 0.6786, 0.9731, 0.6787, 0.9712, 0.6801, 0.9709, 0.68, 0.9734, 0.7107, 0.977, 0.7125, 0.9771, 0.7128, 0.9785, 0.7104, 0.9784, 0.7042, 0.9675, 0.7066, 0.965, 0.7083, 0.9672, 0.7066, 0.969, 0.6548, 0.975, 0.6558, 0.975, 0.6562, 0.9772, 0.6543, 0.9771, 0.6479, 0.9775, 0.6465, 0.9742, 0.6493, 0.9736, 0.6502, 0.9759, 0.6691, 0.9647, 0.6723, 0.9634, 0.6729, 0.9661, 0.6706, 0.967, 0.6943, 0.9698, 0.6934, 0.9694, 0.6938, 0.9672, 0.6956, 0.968, 0.6854, 0.9669, 0.6879, 0.9645, 0.6895, 0.9667, 0.6878, 0.9684, 0.703, 0.9707, 0.7042, 0.9675, 0.7066, 0.969, 0.7057, 0.9711, 0.6539, 0.9746, 0.6548, 0.975, 0.6543, 0.9771, 0.6526, 0.9764, 0.6465, 0.9742, 0.6465, 0.9707, 0.6493, 0.9712, 0.6493, 0.9736, 0.6723, 0.9634, 0.6757, 0.9634, 0.6752, 0.9661, 0.6729, 0.9661, 0.6934, 0.9694, 0.6924, 0.9694, 0.692, 0.9672, 0.6938, 0.9672, 0.6841, 0.9702, 0.6854, 0.9669, 0.6878, 0.9684, 0.6868, 0.9706, 0.703, 0.9741, 0.703, 0.9707, 0.7057, 0.9711, 0.7056, 0.9735, 0.6532, 0.9739, 0.6539, 0.9746, 0.6526, 0.9764, 0.6513, 0.9751, 0.6465, 0.9707, 0.6479, 0.9674, 0.6503, 0.969, 0.6493, 0.9712, 0.6757, 0.9634, 0.6789, 0.9647, 0.6774, 0.967, 0.6752, 0.9661, 0.6924, 0.9694, 0.6915, 0.9698, 0.6903, 0.9679, 0.692, 0.9672, 0.6841, 0.9736, 0.6841, 0.9702, 0.6868, 0.9706, 0.6868, 0.973, 0.7042, 0.9773, 0.703, 0.9741, 0.7056, 0.9735, 0.7065, 0.9757, 0.676, 0.9736, 0.6764, 0.9727, 0.6786, 0.9731, 0.6779, 0.9748, 0.6479, 0.9674, 0.6505, 0.9648, 0.6521, 0.9673, 0.6503, 0.969, 0.6789, 0.9647, 0.6814, 0.9671, 0.6792, 0.9687, 0.6774, 0.967, 0.7121, 0.9749, 0.713, 0.9745, 0.7143, 0.9764, 0.7125, 0.9771, 0.6854, 0.9769, 0.6841, 0.9736, 0.6868, 0.973, 0.6877, 0.9753, 0.7066, 0.9798, 0.7042, 0.9773, 0.7065, 0.9757, 0.7082, 0.9775, 0.6753, 0.9743, 0.676, 0.9736, 0.6779, 0.9748, 0.6766, 0.9761, 0.6505, 0.9648, 0.6539, 0.9638, 0.6543, 0.9664, 0.6521, 0.9673, 0.6814, 0.9671, 0.6828, 0.9703, 0.6801, 0.9709, 0.6792, 0.9687, 0.713, 0.9745, 0.7137, 0.9738, 0.7156, 0.9751, 0.7143, 0.9764, 0.6879, 0.9793, 0.6854, 0.9769, 0.6877, 0.9753, 0.6894, 0.977, 0.7099, 0.9812, 0.7066, 0.9798, 0.7082, 0.9775, 0.7104, 0.9784, 0.6744, 0.9746, 0.6753, 0.9743, 0.6766, 0.9761, 0.6749, 0.9768, 0.6539, 0.9638, 0.6572, 0.9639, 0.6567, 0.9665, 0.6543, 0.9664, 0.6828, 0.9703, 0.6828, 0.9739, 0.68, 0.9734, 0.6801, 0.9709, 0.7137, 0.9738, 0.7141, 0.973, 0.7163, 0.9734, 0.7156, 0.9751, 0.6911, 0.9807, 0.6879, 0.9793, 0.6894, 0.977, 0.6916, 0.9779, 0.7134, 0.9812, 0.7099, 0.9812, 0.7104, 0.9784, 0.7128, 0.9785, 0.6734, 0.9746, 0.6744, 0.9746, 0.6749, 0.9768, 0.673, 0.9768, 0.6572, 0.9639, 0.6603, 0.9652, 0.6589, 0.9675, 0.6567, 0.9665, 0.7141, 0.973, 0.7142, 0.972, 0.7164, 0.9715, 0.7163, 0.9734, 0.6946, 0.9807, 0.6911, 0.9807, 0.6916, 0.9779, 0.694, 0.978, 0.6725, 0.9742, 0.6734, 0.9746, 0.673, 0.9768, 0.6713, 0.976, 0.6603, 0.9652, 0.6628, 0.9676, 0.6605, 0.9692, 0.6589, 0.9675, 0.7142, 0.972, 0.7138, 0.9711, 0.7157, 0.9698, 0.7164, 0.9715, 0.6978, 0.9793, 0.6946, 0.9807, 0.694, 0.978, 0.6962, 0.9771, 0.6719, 0.9735, 0.6725, 0.9742, 0.6713, 0.976, 0.67, 0.9747, 0.6628, 0.9676, 0.6641, 0.9708, 0.6614, 0.9714, 0.6605, 0.9692, 0.7138, 0.9711, 0.7131, 0.9704, 0.7143, 0.9685, 0.7157, 0.9698, 0.7003, 0.9769, 0.6978, 0.9793, 0.6962, 0.9771, 0.698, 0.9754, 0.6715, 0.9725, 0.6719, 0.9735, 0.67, 0.9747, 0.6693, 0.973, 0.6641, 0.9708, 0.6641, 0.9743, 0.6614, 0.9738, 0.6614, 0.9714, 0.7131, 0.9704, 0.7122, 0.9699, 0.7126, 0.9677, 0.7143, 0.9685, 0.7016, 0.9736, 0.7003, 0.9769, 0.698, 0.9754, 0.6989, 0.9732, 0.6716, 0.9716, 0.6715, 0.9725, 0.6693, 0.973, 0.6694, 0.9711, 0.6641, 0.9743, 0.6628, 0.9775, 0.6604, 0.976, 0.6614, 0.9738, 0.7122, 0.9699, 0.7112, 0.9699, 0.7108, 0.9677, 0.7126, 0.9677, 0.7016, 0.9702, 0.7016, 0.9736, 0.6989, 0.9732, 0.6989, 0.9708, 0.672, 0.9706, 0.6716, 0.9716, 0.6694, 0.9711, 0.6701, 0.9694, 0.6628, 0.9775, 0.6603, 0.98, 0.6587, 0.9777, 0.6604, 0.976, 0.7112, 0.9699, 0.7103, 0.9703, 0.7091, 0.9684, 0.7108, 0.9677, 0.7003, 0.9669, 0.7016, 0.9702, 0.6989, 0.9708, 0.698, 0.9685, 0.6727, 0.97, 0.672, 0.9706, 0.6701, 0.9694, 0.6714, 0.9681, 0.6603, 0.98, 0.657, 0.9813, 0.6564, 0.9786, 0.6587, 0.9777, 0.7103, 0.9703, 0.7096, 0.9709, 0.7077, 0.9697, 0.7091, 0.9684, 0.5354, 0.9123, 0.5385, 0.9136, 0.5409, 0.916, 0.5422, 0.9192, 0.5421, 0.9226, 0.5409, 0.9256, 0.5384, 0.9279, 0.5352, 0.9291, 0.5317, 0.9292, 0.5286, 0.9279, 0.5263, 0.9255, 0.525, 0.9223, 0.5249, 0.9189, 0.5263, 0.9157, 0.5287, 0.9134, 0.5319, 0.9123, 0.5733, 0.9122, 0.5766, 0.9121, 0.5797, 0.9134, 0.5821, 0.9158, 0.5834, 0.9189, 0.5835, 0.9222, 0.5823, 0.9253, 0.5798, 0.9277, 0.5766, 0.9291, 0.573, 0.929, 0.5698, 0.9277, 0.5674, 0.9252, 0.5662, 0.9221, 0.5664, 0.9188, 0.5677, 0.9158, 0.5702, 0.9136, 0.5688, 0.9642, 0.5689, 0.9607, 0.5703, 0.9575, 0.5729, 0.9552, 0.576, 0.954, 0.5792, 0.9542, 0.5821, 0.9556, 0.5843, 0.9581, 0.5857, 0.9613, 0.5857, 0.9647, 0.5843, 0.9678, 0.5818, 0.9701, 0.5787, 0.9714, 0.5754, 0.9713, 0.5724, 0.9699, 0.5701, 0.9674, 0.5357, 0.9547, 0.5388, 0.9558, 0.5413, 0.9582, 0.5427, 0.9613, 0.5429, 0.9647, 0.5417, 0.9678, 0.5394, 0.9702, 0.5362, 0.9716, 0.5327, 0.9717, 0.5295, 0.9705, 0.527, 0.9682, 0.5256, 0.9651, 0.5254, 0.9618, 0.5267, 0.9587, 0.529, 0.9562, 0.5322, 0.9549])
me_cylinder_001.materials.append(mat_wheelmaterial)
me_cylinder_001.use_remesh_fix_poles = True
me_cylinder_001.use_remesh_preserve_attributes = False
me_cylinder_001.update()

# ---- objects
ob_car = bpy.data.objects.new('Car', me_cube)
ob_wheels = bpy.data.objects.new('Wheels', me_cylinder_001)

# ---- transforms, parenting, visibility, modifiers, constraints
ob_car.location = (0.0, 0.0, 0.0)
ob_car.lock_rotations_4d = False
ob_car.empty_display_type = 'ARROWS'
ob_car.lineart.crease_threshold = 0.0
ob_wheels.location = (0.0, 0.0, 0.0)

# ---- collection membership
col_collection.objects.link(ob_car)
col_collection.objects.link(ob_wheels)

# ---- scene / render settings (as saved in the file)
scene.frame_start = 1; scene.frame_end = 250; scene.frame_set(1)
scene.render.engine = 'BLENDER_EEVEE_NEXT'
scene.cycles.use_denoising = False
scene.cycles.samples = 128
scene.cycles.sampling_pattern = 'TABULATED_SOBOL'
scene.cycles.use_adaptive_sampling = False
scene.cycles.use_light_tree = False
scene.view_settings.view_transform = 'Filmic'
bpy.context.view_layer.update()

# ---- added for rendering (the .blend has no active camera): camera
cam_auto = bpy.data.cameras.new('AutoCamera')
cam_auto.lens = 50.0
cam_auto.sensor_width = 36.0
cam_auto.clip_end = 1000.0
ob_auto_camera = bpy.data.objects.new('AutoCamera', cam_auto)
scene.collection.objects.link(ob_auto_camera)
ob_auto_camera.location = (4.74888, -5.69866, 4.5397)
ob_auto_camera.rotation_euler = (1.09748, -7.21219e-08, 0.694738)
scene.camera = ob_auto_camera
bpy.context.view_layer.update()
